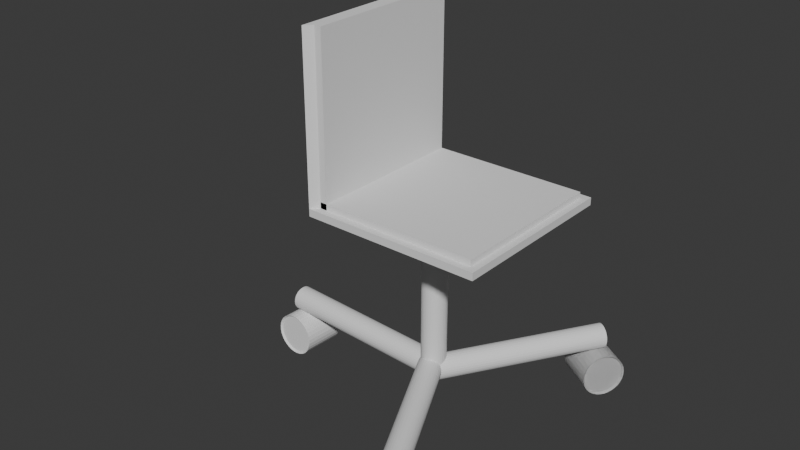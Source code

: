 # Source: Kontorstol.blend  (saved by Blender 4.4.32; exported with 4.5.12 LTS)
import bpy
from mathutils import Matrix  # noqa: F401  (used for matrix-valued properties, if any)

bpy.ops.wm.read_factory_settings(use_empty=True)
scene = bpy.context.scene
scene.name = 'Scene'

# ---- collections
col_collection = bpy.data.collections.new('Collection'); scene.collection.children.link(col_collection)
col_chair = bpy.data.collections.new('Chair'); scene.collection.children.link(col_chair)

# ---- world
world_world = bpy.data.worlds.new('World'); scene.world = world_world
world_world.use_nodes = True; world_world.node_tree.nodes.clear()
_N = world_world.node_tree.nodes; _L = world_world.node_tree.links
n0 = _N.new('ShaderNodeOutputWorld'); n0.name = 'World Output'; n0.location = (300, 300)
n1 = _N.new('ShaderNodeBackground'); n1.name = 'Background'; n1.location = (10, 300)
n1.inputs[0].default_value = (0.05088, 0.05088, 0.05088, 1.0)
_L.new(n1.outputs[0], n0.inputs[0])
n0.is_active_output = True
world_world.color = (0.05088, 0.05088, 0.05088)
world_world.sun_shadow_jitter_overblur = 0.0

# ---- meshes
me_cube_001 = bpy.data.meshes.new('Cube.001')
me_cube_001.from_pydata([(-0.8383, -0.8933, 2.594), (-0.8383, -0.8933, 2.51), (-0.8383, 1.107, 2.594), (-0.8383, 1.107, 2.51), (1.162, -0.8933, 2.594), (1.162, -0.8933, 2.51), (1.162, 1.107, 2.594), (1.162, 1.107, 2.51), (-0.7569, 1.025, 2.594), (-0.7569, -0.8119, 2.594), (1.08, 1.025, 2.594), (1.08, -0.8119, 2.594), (-0.8383, 1.107, 2.594), (-0.8383, -0.8933, 2.594), (1.162, 1.107, 2.594), (1.162, -0.8933, 2.594), (-0.7569, 1.025, 2.661), (-0.7569, -0.8119, 2.661), (1.08, 1.025, 2.661), (1.08, -0.8119, 2.661), (-0.8383, 1.107, 4.456), (-0.8383, -0.8933, 4.456), (-0.7569, 1.025, 4.456), (-0.7569, -0.8119, 4.456), (-0.679, 1.025, 2.594), (-0.679, -0.8119, 2.594), (-0.679, 1.025, 4.456), (-0.679, -0.8119, 4.456), (-0.00334, 0.2092, 0.5131), (-0.00334, 0.2092, 2.513), (0.02412, 0.2065, 0.5131), (0.02412, 0.2065, 2.513), (0.05052, 0.1985, 0.5131), (0.05052, 0.1985, 2.513), (0.07485, 0.1855, 0.5131), (0.07485, 0.1855, 2.513), (0.09617, 0.1679, 0.5131), (0.09617, 0.1679, 2.513), (0.1137, 0.1466, 0.5131), (0.1137, 0.1466, 2.513), (0.1267, 0.1223, 0.5131), (0.1267, 0.1223, 2.513), (0.1347, 0.09589, 0.5131), (0.1347, 0.09589, 2.513), (0.1374, 0.06843, 0.5131), (0.1374, 0.06843, 2.513), (0.1347, 0.04098, 0.5131), (0.1347, 0.04098, 2.513), (0.1267, 0.01458, 0.5131), (0.1267, 0.01458, 2.513), (0.1137, -0.009753, 0.5131), (0.1137, -0.009753, 2.513), (0.09617, -0.03108, 0.5131), (0.09617, -0.03108, 2.513), (0.07485, -0.04858, 0.5131), (0.07485, -0.04858, 2.513), (0.05052, -0.06159, 0.5131), (0.05052, -0.06159, 2.513), (0.02412, -0.0696, 0.5131), (0.02412, -0.0696, 2.513), (-0.00334, -0.0723, 0.5131), (-0.00334, -0.0723, 2.513), (-0.0308, -0.0696, 0.5131), (-0.0308, -0.0696, 2.513), (-0.0572, -0.06159, 0.5131), (-0.0572, -0.06159, 2.513), (-0.08153, -0.04858, 0.5131), (-0.08153, -0.04858, 2.513), (-0.1029, -0.03108, 0.5131), (-0.1029, -0.03108, 2.513), (-0.1204, -0.009753, 0.5131), (-0.1204, -0.009753, 2.513), (-0.1334, 0.01458, 0.5131), (-0.1334, 0.01458, 2.513), (-0.1414, 0.04098, 0.5131), (-0.1414, 0.04098, 2.513), (-0.1441, 0.06843, 0.5131), (-0.1441, 0.06843, 2.513), (-0.1414, 0.09589, 0.5131), (-0.1414, 0.09589, 2.513), (-0.1334, 0.1223, 0.5131), (-0.1334, 0.1223, 2.513), (-0.1204, 0.1466, 0.5131), (-0.1204, 0.1466, 2.513), (-0.1029, 0.1679, 0.5131), (-0.1029, 0.1679, 2.513), (-0.08153, 0.1855, 0.5131), (-0.08153, 0.1855, 2.513), (-0.0572, 0.1985, 0.5131), (-0.0572, 0.1985, 2.513), (-0.0308, 0.2065, 0.5131), (-0.0308, 0.2065, 2.513), (1.143, 1.703, 0.746), (0.07164, 0.01478, 0.726), (1.164, 1.691, 0.732), (0.09179, 0.002148, 0.712), (1.181, 1.68, 0.7137), (0.1093, -0.008737, 0.6936), (1.195, 1.671, 0.6917), (0.1234, -0.01746, 0.6716), (1.206, 1.665, 0.6668), (0.1337, -0.02369, 0.6468), (1.212, 1.661, 0.6401), (0.1397, -0.02717, 0.6201), (1.213, 1.661, 0.6126), (0.1412, -0.02779, 0.5925), (1.21, 1.663, 0.5853), (0.1381, -0.02552, 0.5652), (1.202, 1.668, 0.5592), (0.1306, -0.02043, 0.5392), (1.191, 1.676, 0.5354), (0.1189, -0.01274, 0.5154), (1.175, 1.686, 0.5148), (0.1035, -0.002727, 0.4948), (1.157, 1.698, 0.4982), (0.08503, 0.009214, 0.4782), (1.136, 1.711, 0.4862), (0.06413, 0.02263, 0.4661), (1.113, 1.725, 0.4793), (0.04162, 0.037, 0.4592), (1.09, 1.74, 0.4777), (0.01838, 0.05177, 0.4576), (1.067, 1.755, 0.4815), (-0.004713, 0.06639, 0.4614), (1.045, 1.769, 0.4906), (-0.02676, 0.08027, 0.4705), (1.025, 1.781, 0.5045), (-0.04691, 0.0929, 0.4845), (1.007, 1.792, 0.5229), (-0.0644, 0.1038, 0.5028), (0.9933, 1.801, 0.5449), (-0.07855, 0.1125, 0.5249), (0.983, 1.807, 0.5698), (-0.08882, 0.1187, 0.5497), (0.977, 1.811, 0.5965), (-0.09482, 0.1222, 0.5764), (0.9755, 1.811, 0.624), (-0.09631, 0.1228, 0.6039), (0.9786, 1.809, 0.6513), (-0.09323, 0.1206, 0.6313), (0.9861, 1.804, 0.6774), (-0.08571, 0.1155, 0.6573), (0.9978, 1.796, 0.7012), (-0.07404, 0.1078, 0.6811), (1.013, 1.786, 0.7217), (-0.05865, 0.09778, 0.7017), (1.032, 1.774, 0.7384), (-0.04015, 0.08584, 0.7183), (1.053, 1.761, 0.7504), (-0.01925, 0.07242, 0.7303), (1.075, 1.746, 0.7573), (0.003259, 0.05805, 0.7373), (1.098, 1.732, 0.7589), (0.0265, 0.04328, 0.7388), (1.121, 1.717, 0.7551), (0.04959, 0.02866, 0.735), (0.03125, 0.0704, 0.746), (0.9216, -1.72, 0.726), (0.05248, 0.08111, 0.732), (0.9428, -1.71, 0.712), (0.07085, 0.09045, 0.7137), (0.9612, -1.7, 0.6936), (0.08563, 0.09805, 0.6917), (0.976, -1.693, 0.6716), (0.09628, 0.1036, 0.6668), (0.9866, -1.687, 0.6468), (0.1024, 0.1069, 0.6401), (0.9927, -1.684, 0.6201), (0.1037, 0.1079, 0.6126), (0.994, -1.683, 0.5925), (0.1001, 0.1064, 0.5853), (0.9905, -1.684, 0.5652), (0.09188, 0.1026, 0.5592), (0.9822, -1.688, 0.5392), (0.07926, 0.09663, 0.5354), (0.9696, -1.694, 0.5154), (0.06273, 0.08864, 0.5148), (0.9531, -1.702, 0.4948), (0.04294, 0.07899, 0.4982), (0.9333, -1.712, 0.4782), (0.02065, 0.06804, 0.4862), (0.911, -1.723, 0.4661), (-0.003297, 0.05621, 0.4793), (0.8871, -1.735, 0.4592), (-0.02797, 0.04396, 0.4777), (0.8624, -1.747, 0.4576), (-0.05242, 0.03176, 0.4815), (0.8379, -1.759, 0.4614), (-0.07571, 0.02008, 0.4906), (0.8146, -1.771, 0.4705), (-0.09694, 0.009368, 0.5045), (0.7934, -1.781, 0.4845), (-0.1153, 3.314e-05, 0.5229), (0.7751, -1.791, 0.5028), (-0.1301, -0.007565, 0.5449), (0.7603, -1.798, 0.5249), (-0.1407, -0.01313, 0.5698), (0.7496, -1.804, 0.5497), (-0.1468, -0.01646, 0.5965), (0.7435, -1.807, 0.5764), (-0.1481, -0.01741, 0.624), (0.7422, -1.808, 0.6039), (-0.1446, -0.01596, 0.6513), (0.7458, -1.807, 0.6313), (-0.1363, -0.01215, 0.6774), (0.754, -1.803, 0.6573), (-0.1237, -0.006144, 0.7012), (0.7666, -1.797, 0.6811), (-0.1072, 0.001842, 0.7217), (0.7832, -1.789, 0.7017), (-0.0874, 0.0115, 0.7384), (0.803, -1.779, 0.7183), (-0.0651, 0.02245, 0.7504), (0.8253, -1.768, 0.7303), (-0.04116, 0.03427, 0.7573), (0.8492, -1.757, 0.7373), (-0.01649, 0.04652, 0.7589), (0.8739, -1.744, 0.7388), (0.007961, 0.05872, 0.7551), (0.8983, -1.732, 0.735), (-2.063, 0.2377, 0.746), (-0.06477, 0.1467, 0.726), (-2.062, 0.2615, 0.732), (-0.06383, 0.1705, 0.712), (-2.061, 0.2821, 0.7137), (-0.06308, 0.1911, 0.6936), (-2.06, 0.2987, 0.6917), (-0.06254, 0.2077, 0.6716), (-2.06, 0.3107, 0.6668), (-0.06225, 0.2197, 0.6468), (-2.06, 0.3176, 0.6401), (-0.0622, 0.2267, 0.6201), (-2.06, 0.3192, 0.6126), (-0.0624, 0.2283, 0.5925), (-2.061, 0.3154, 0.5853), (-0.06285, 0.2245, 0.5652), (-2.061, 0.3064, 0.5592), (-0.06352, 0.2154, 0.5392), (-2.062, 0.2924, 0.5354), (-0.0644, 0.2014, 0.5154), (-2.063, 0.2741, 0.5148), (-0.06544, 0.1831, 0.4948), (-2.064, 0.2521, 0.4982), (-0.06661, 0.1611, 0.4782), (-2.066, 0.2273, 0.4862), (-0.06786, 0.1363, 0.4661), (-2.067, 0.2006, 0.4793), (-0.06914, 0.1097, 0.4592), (-2.068, 0.1731, 0.4777), (-0.07041, 0.08214, 0.4576), (-2.069, 0.1458, 0.4815), (-0.07161, 0.05484, 0.4614), (-2.071, 0.1198, 0.4906), (-0.07271, 0.02881, 0.4705), (-2.071, 0.09601, 0.5045), (-0.07365, 0.005046, 0.4845), (-2.072, 0.07543, 0.5229), (-0.0744, -0.01554, 0.5028), (-2.073, 0.05881, 0.5449), (-0.07494, -0.03216, 0.5249), (-2.073, 0.0468, 0.5698), (-0.07524, -0.04416, 0.5497), (-2.073, 0.03987, 0.5965), (-0.07528, -0.0511, 0.5764), (-2.073, 0.03827, 0.624), (-0.07508, -0.0527, 0.6039), (-2.072, 0.04207, 0.6513), (-0.07463, -0.0489, 0.6313), (-2.072, 0.05112, 0.6774), (-0.07396, -0.03985, 0.6573), (-2.071, 0.06508, 0.7012), (-0.07308, -0.02589, 0.6811), (-2.07, 0.0834, 0.7217), (-0.07204, -0.007566, 0.7017), (-2.069, 0.1054, 0.7384), (-0.07088, 0.01442, 0.7183), (-2.067, 0.1302, 0.7504), (-0.06963, 0.03923, 0.7303), (-2.066, 0.1569, 0.7573), (-0.06834, 0.0659, 0.7373), (-2.065, 0.1844, 0.7589), (-0.06707, 0.09342, 0.7388), (-2.064, 0.2117, 0.7551), (-0.06587, 0.1207, 0.735), (1.27, 1.573, 0.01747), (0.8908, 1.823, 0.01372), (1.294, 1.609, 0.02596), (0.9148, 1.859, 0.02221), (1.317, 1.644, 0.04281), (0.9373, 1.894, 0.03906), (1.337, 1.675, 0.06739), (0.9576, 1.925, 0.06364), (1.354, 1.702, 0.09875), (0.9748, 1.952, 0.09499), (1.368, 1.723, 0.1357), (0.9882, 1.972, 0.1319), (1.377, 1.737, 0.1767), (0.9974, 1.987, 0.173), (1.382, 1.745, 0.2204), (1.002, 1.995, 0.2167), (1.381, 1.745, 0.2649), (1.002, 1.995, 0.2612), (1.377, 1.738, 0.3087), (0.9968, 1.988, 0.3049), (1.367, 1.724, 0.3499), (0.9873, 1.974, 0.3462), (1.353, 1.704, 0.3871), (0.9735, 1.954, 0.3833), (1.336, 1.678, 0.4187), (0.9561, 1.928, 0.415), (1.315, 1.647, 0.4436), (0.9356, 1.897, 0.4399), (1.293, 1.613, 0.4609), (0.9129, 1.863, 0.4571), (1.269, 1.577, 0.4698), (0.8888, 1.826, 0.466), (1.244, 1.539, 0.47), (0.8644, 1.789, 0.4662), (1.22, 1.503, 0.4615), (0.8404, 1.753, 0.4577), (1.198, 1.468, 0.4446), (0.8178, 1.718, 0.4409), (1.177, 1.437, 0.4201), (0.7976, 1.687, 0.4163), (1.16, 1.411, 0.3887), (0.7804, 1.66, 0.385), (1.147, 1.39, 0.3518), (0.767, 1.639, 0.348), (1.137, 1.375, 0.3107), (0.7578, 1.625, 0.3069), (1.133, 1.367, 0.267), (0.7532, 1.617, 0.2633), (1.133, 1.367, 0.2225), (0.7534, 1.617, 0.2187), (1.138, 1.374, 0.1788), (0.7583, 1.624, 0.175), (1.148, 1.388, 0.1375), (0.7679, 1.638, 0.1338), (1.161, 1.408, 0.1004), (0.7816, 1.658, 0.09662), (1.179, 1.434, 0.06873), (0.7991, 1.684, 0.06498), (1.199, 1.465, 0.04381), (0.8196, 1.715, 0.04006), (1.222, 1.499, 0.02657), (0.8423, 1.749, 0.02282), (1.246, 1.536, 0.01767), (0.8663, 1.785, 0.01392), (1.289, 1.563, -0.002906), (1.315, 1.603, 0.006353), (0.9009, 1.875, 0.002262), (0.8748, 1.836, -0.006997), (1.34, 1.641, 0.02474), (0.9255, 1.913, 0.02065), (1.362, 1.675, 0.05155), (0.9476, 1.947, 0.04746), (1.381, 1.704, 0.08575), (0.9663, 1.976, 0.08166), (1.395, 1.726, 0.126), (0.981, 1.999, 0.1219), (1.405, 1.742, 0.1708), (0.991, 2.015, 0.1667), (1.41, 1.751, 0.2185), (0.996, 2.023, 0.2144), (1.41, 1.751, 0.267), (0.9958, 2.024, 0.263), (1.405, 1.744, 0.3148), (0.9904, 2.016, 0.3107), (1.394, 1.728, 0.3597), (0.98, 2.001, 0.3556), (1.379, 1.706, 0.4003), (0.965, 1.979, 0.3962), (1.36, 1.678, 0.4348), (0.9459, 1.95, 0.4307), (1.338, 1.644, 0.462), (0.9236, 1.917, 0.4579), (1.313, 1.607, 0.4808), (0.8989, 1.879, 0.4767), (1.287, 1.567, 0.4905), (0.8726, 1.84, 0.4864), (1.26, 1.527, 0.4907), (0.8459, 1.799, 0.4866), (1.234, 1.487, 0.4814), (0.8198, 1.759, 0.4773), (1.209, 1.449, 0.463), (0.7952, 1.722, 0.459), (1.187, 1.415, 0.4362), (0.7731, 1.688, 0.4321), (1.169, 1.386, 0.402), (0.7543, 1.659, 0.3979), (1.154, 1.363, 0.3618), (0.7397, 1.636, 0.3577), (1.144, 1.347, 0.317), (0.7296, 1.62, 0.3129), (1.139, 1.339, 0.2693), (0.7246, 1.611, 0.2652), (1.139, 1.339, 0.2207), (0.7248, 1.611, 0.2167), (1.144, 1.346, 0.173), (0.7303, 1.619, 0.1689), (1.155, 1.361, 0.1281), (0.7407, 1.634, 0.124), (1.17, 1.383, 0.08753), (0.7557, 1.656, 0.08344), (1.189, 1.412, 0.05301), (0.7747, 1.684, 0.04892), (1.211, 1.445, 0.02582), (0.7971, 1.718, 0.02173), (1.236, 1.483, 0.007021), (0.8218, 1.755, 0.00293), (1.262, 1.522, -0.00268), (0.8481, 1.795, -0.006771), (1.27, 1.573, 0.01747), (0.8908, 1.823, 0.01372), (1.294, 1.609, 0.02596), (0.9148, 1.859, 0.02221), (1.317, 1.644, 0.04281), (0.9373, 1.894, 0.03906), (1.337, 1.675, 0.06739), (0.9576, 1.925, 0.06364), (1.354, 1.702, 0.09875), (0.9748, 1.952, 0.09499), (1.368, 1.723, 0.1357), (0.9882, 1.972, 0.1319), (1.377, 1.737, 0.1767), (0.9974, 1.987, 0.173), (1.382, 1.745, 0.2204), (1.002, 1.995, 0.2167), (1.381, 1.745, 0.2649), (1.002, 1.995, 0.2612), (1.377, 1.738, 0.3087), (0.9968, 1.988, 0.3049), (1.367, 1.724, 0.3499), (0.9873, 1.974, 0.3462), (1.353, 1.704, 0.3871), (0.9735, 1.954, 0.3833), (1.336, 1.678, 0.4187), (0.9561, 1.928, 0.415), (1.315, 1.647, 0.4436), (0.9356, 1.897, 0.4399), (1.293, 1.613, 0.4609), (0.9129, 1.863, 0.4571), (1.269, 1.577, 0.4698), (0.8888, 1.826, 0.466), (1.244, 1.539, 0.47), (0.8644, 1.789, 0.4662), (1.22, 1.503, 0.4615), (0.8404, 1.753, 0.4577), (1.198, 1.468, 0.4446), (0.8178, 1.718, 0.4409), (1.177, 1.437, 0.4201), (0.7976, 1.687, 0.4163), (1.16, 1.411, 0.3887), (0.7804, 1.66, 0.385), (1.147, 1.39, 0.3518), (0.767, 1.639, 0.348), (1.137, 1.375, 0.3107), (0.7578, 1.625, 0.3069), (1.133, 1.367, 0.267), (0.7532, 1.617, 0.2633), (1.133, 1.367, 0.2225), (0.7534, 1.617, 0.2187), (1.138, 1.374, 0.1788), (0.7583, 1.624, 0.175), (1.148, 1.388, 0.1375), (0.7679, 1.638, 0.1338), (1.161, 1.408, 0.1004), (0.7816, 1.658, 0.09662), (1.179, 1.434, 0.06873), (0.7991, 1.684, 0.06498), (1.199, 1.465, 0.04381), (0.8196, 1.715, 0.04006), (1.222, 1.499, 0.02657), (0.8423, 1.749, 0.02282), (1.246, 1.536, 0.01767), (0.8663, 1.785, 0.01392), (1.289, 1.563, -0.002906), (1.315, 1.603, 0.006353), (0.9009, 1.875, 0.002262), (0.8748, 1.836, -0.006997), (1.34, 1.641, 0.02474), (0.9255, 1.913, 0.02065), (1.362, 1.675, 0.05155), (0.9476, 1.947, 0.04746), (1.381, 1.704, 0.08575), (0.9663, 1.976, 0.08166), (1.395, 1.726, 0.126), (0.981, 1.999, 0.1219), (1.405, 1.742, 0.1708), (0.991, 2.015, 0.1667), (1.41, 1.751, 0.2185), (0.996, 2.023, 0.2144), (1.41, 1.751, 0.267), (0.9958, 2.024, 0.263), (1.405, 1.744, 0.3148), (0.9904, 2.016, 0.3107), (1.394, 1.728, 0.3597), (0.98, 2.001, 0.3556), (1.379, 1.706, 0.4003), (0.965, 1.979, 0.3962), (1.36, 1.678, 0.4348), (0.9459, 1.95, 0.4307), (1.338, 1.644, 0.462), (0.9236, 1.917, 0.4579), (1.313, 1.607, 0.4808), (0.8989, 1.879, 0.4767), (1.287, 1.567, 0.4905), (0.8726, 1.84, 0.4864), (1.26, 1.527, 0.4907), (0.8459, 1.799, 0.4866), (1.234, 1.487, 0.4814), (0.8198, 1.759, 0.4773), (1.209, 1.449, 0.463), (0.7952, 1.722, 0.459), (1.187, 1.415, 0.4362), (0.7731, 1.688, 0.4321), (1.169, 1.386, 0.402), (0.7543, 1.659, 0.3979), (1.154, 1.363, 0.3618), (0.7397, 1.636, 0.3577), (1.144, 1.347, 0.317), (0.7296, 1.62, 0.3129), (1.139, 1.339, 0.2693), (0.7246, 1.611, 0.2652), (1.139, 1.339, 0.2207), (0.7248, 1.611, 0.2167), (1.144, 1.346, 0.173), (0.7303, 1.619, 0.1689), (1.155, 1.361, 0.1281), (0.7407, 1.634, 0.124), (1.17, 1.383, 0.08753), (0.7557, 1.656, 0.08344), (1.189, 1.412, 0.05301), (0.7747, 1.684, 0.04892), (1.211, 1.445, 0.02582), (0.7971, 1.718, 0.02173), (1.236, 1.483, 0.007021), (0.8218, 1.755, 0.00293), (1.262, 1.522, -0.00268), (0.8481, 1.795, -0.006771), (-1.952, -0.06537, 0.03123), (-1.936, 0.3888, 0.02748), (-1.909, -0.06692, 0.03971), (-1.892, 0.3873, 0.03596), (-1.868, -0.06831, 0.05657), (-1.851, 0.3859, 0.05282), (-1.83, -0.06948, 0.08115), (-1.814, 0.3847, 0.0774), (-1.799, -0.07039, 0.1125), (-1.782, 0.3838, 0.1088), (-1.774, -0.07101, 0.1494), (-1.757, 0.3832, 0.1457), (-1.757, -0.07131, 0.1905), (-1.74, 0.3829, 0.1868), (-1.748, -0.07128, 0.2342), (-1.731, 0.3829, 0.2304), (-1.748, -0.07092, 0.2787), (-1.731, 0.3833, 0.275), (-1.756, -0.07025, 0.3224), (-1.739, 0.3839, 0.3187), (-1.773, -0.06928, 0.3637), (-1.756, 0.3849, 0.3599), (-1.797, -0.06807, 0.4008), (-1.781, 0.3861, 0.3971), (-1.829, -0.06664, 0.4325), (-1.812, 0.3875, 0.4287), (-1.866, -0.06507, 0.4574), (-1.849, 0.3891, 0.4536), (-1.907, -0.0634, 0.4746), (-1.89, 0.3908, 0.4709), (-1.95, -0.06171, 0.4835), (-1.933, 0.3925, 0.4798), (-1.995, -0.06006, 0.4837), (-1.978, 0.3941, 0.48), (-2.038, -0.05851, 0.4753), (-2.022, 0.3957, 0.4715), (-2.08, -0.05712, 0.4584), (-2.063, 0.3971, 0.4546), (-2.117, -0.05595, 0.4338), (-2.1, 0.3982, 0.4301), (-2.148, -0.05503, 0.4025), (-2.132, 0.3992, 0.3987), (-2.173, -0.05441, 0.3655), (-2.157, 0.3998, 0.3618), (-2.191, -0.05411, 0.3245), (-2.174, 0.4001, 0.3207), (-2.2, -0.05414, 0.2808), (-2.183, 0.4, 0.2771), (-2.2, -0.0545, 0.2363), (-2.183, 0.3997, 0.2325), (-2.191, -0.05518, 0.1925), (-2.174, 0.399, 0.1888), (-2.174, -0.05614, 0.1513), (-2.158, 0.398, 0.1475), (-2.15, -0.05736, 0.1141), (-2.133, 0.3968, 0.1104), (-2.119, -0.05878, 0.08249), (-2.102, 0.3954, 0.07874), (-2.082, -0.06036, 0.05757), (-2.065, 0.3938, 0.05381), (-2.041, -0.06202, 0.04033), (-2.024, 0.3922, 0.03658), (-1.997, -0.06371, 0.03143), (-1.98, 0.3905, 0.02768), (-1.951, -0.08623, 0.01085), (-1.904, -0.08792, 0.02011), (-1.885, 0.4075, 0.01602), (-1.933, 0.4092, 0.006762), (-1.859, -0.08943, 0.0385), (-1.84, 0.406, 0.03441), (-1.818, -0.09071, 0.06531), (-1.8, 0.4047, 0.06122), (-1.784, -0.09171, 0.09951), (-1.765, 0.4037, 0.09542), (-1.756, -0.09239, 0.1398), (-1.738, 0.403, 0.1357), (-1.738, -0.09271, 0.1846), (-1.719, 0.4027, 0.1805), (-1.728, -0.09268, 0.2322), (-1.71, 0.4027, 0.2281), (-1.728, -0.09229, 0.2808), (-1.709, 0.4031, 0.2767), (-1.737, -0.09155, 0.3285), (-1.719, 0.4039, 0.3244), (-1.755, -0.0905, 0.3735), (-1.737, 0.4049, 0.3694), (-1.782, -0.08917, 0.414), (-1.764, 0.4063, 0.4099), (-1.816, -0.08762, 0.4485), (-1.798, 0.4078, 0.4444), (-1.857, -0.0859, 0.4757), (-1.838, 0.4095, 0.4716), (-1.901, -0.08409, 0.4945), (-1.883, 0.4113, 0.4904), (-1.949, -0.08224, 0.5042), (-1.931, 0.4132, 0.5001), (-1.997, -0.08044, 0.5045), (-1.979, 0.415, 0.5004), (-2.045, -0.07875, 0.4952), (-2.027, 0.4167, 0.4911), (-2.09, -0.07723, 0.4768), (-2.072, 0.4182, 0.4727), (-2.131, -0.07595, 0.45), (-2.112, 0.4195, 0.4459), (-2.165, -0.07495, 0.4158), (-2.147, 0.4205, 0.4117), (-2.192, -0.07428, 0.3755), (-2.174, 0.4211, 0.3714), (-2.211, -0.07395, 0.3307), (-2.193, 0.4215, 0.3266), (-2.221, -0.07398, 0.2831), (-2.202, 0.4214, 0.279), (-2.221, -0.07438, 0.2345), (-2.203, 0.4211, 0.2304), (-2.212, -0.07511, 0.1868), (-2.193, 0.4203, 0.1827), (-2.193, -0.07617, 0.1418), (-2.175, 0.4193, 0.1377), (-2.167, -0.07749, 0.1013), (-2.148, 0.4179, 0.0972), (-2.132, -0.07905, 0.06677), (-2.114, 0.4164, 0.06268), (-2.092, -0.08076, 0.03958), (-2.074, 0.4147, 0.03549), (-2.047, -0.08258, 0.02078), (-2.029, 0.4128, 0.01669), (-2.0, -0.08442, 0.01108), (-1.982, 0.411, 0.006987), (0.6897, -1.846, -0.01003), (1.09, -1.63, -0.01378), (0.7106, -1.885, -0.001539), (1.11, -1.669, -0.005289), (0.7303, -1.921, 0.01532), (1.13, -1.705, 0.01157), (0.7481, -1.953, 0.0399), (1.148, -1.737, 0.03615), (0.7634, -1.981, 0.07125), (1.163, -1.765, 0.0675), (0.7755, -2.003, 0.1082), (1.175, -1.787, 0.1044), (0.784, -2.018, 0.1493), (1.184, -1.802, 0.1455), (0.7886, -2.026, 0.1929), (1.188, -1.81, 0.1892), (0.789, -2.026, 0.2375), (1.189, -1.81, 0.2337), (0.7853, -2.018, 0.2812), (1.185, -1.802, 0.2774), (0.7776, -2.003, 0.3224), (1.177, -1.787, 0.3187), (0.7662, -1.981, 0.3596), (1.166, -1.765, 0.3558), (0.7515, -1.954, 0.3912), (1.151, -1.737, 0.3875), (0.7341, -1.921, 0.4161), (1.134, -1.705, 0.4124), (0.7147, -1.885, 0.4334), (1.115, -1.669, 0.4296), (0.694, -1.846, 0.4423), (1.094, -1.63, 0.4385), (0.6728, -1.807, 0.4425), (1.073, -1.591, 0.4387), (0.652, -1.769, 0.434), (1.052, -1.553, 0.4302), (0.6322, -1.732, 0.4171), (1.032, -1.516, 0.4134), (0.6144, -1.7, 0.3926), (1.014, -1.484, 0.3888), (0.5991, -1.672, 0.3612), (0.9989, -1.456, 0.3575), (0.587, -1.65, 0.3243), (0.9868, -1.434, 0.3205), (0.5785, -1.635, 0.2832), (0.9783, -1.419, 0.2795), (0.5739, -1.628, 0.2396), (0.9738, -1.412, 0.2358), (0.5735, -1.628, 0.195), (0.9734, -1.412, 0.1913), (0.5772, -1.635, 0.1513), (0.9771, -1.419, 0.1475), (0.585, -1.65, 0.11), (0.9848, -1.434, 0.1063), (0.5964, -1.672, 0.07288), (0.9962, -1.456, 0.06913), (0.6111, -1.7, 0.04123), (1.011, -1.484, 0.03748), (0.6284, -1.732, 0.01631), (1.028, -1.516, 0.01256), (0.6478, -1.769, -0.0009267), (1.048, -1.552, -0.004677), (0.6685, -1.807, -0.00982), (1.068, -1.591, -0.01357), (0.6723, -1.858, -0.0304), (0.6951, -1.9, -0.02114), (1.131, -1.664, -0.02523), (1.108, -1.622, -0.03449), (0.7166, -1.939, -0.002753), (1.153, -1.704, -0.006845), (0.7361, -1.975, 0.02406), (1.172, -1.739, 0.01996), (0.7527, -2.005, 0.05826), (1.189, -1.769, 0.05417), (0.7659, -2.029, 0.09854), (1.202, -1.793, 0.09444), (0.7752, -2.045, 0.1433), (1.211, -1.809, 0.1393), (0.7802, -2.054, 0.191), (1.216, -1.818, 0.1869), (0.7806, -2.054, 0.2396), (1.217, -1.818, 0.2355), (0.7766, -2.045, 0.2873), (1.213, -1.809, 0.2832), (0.7682, -2.029, 0.3322), (1.204, -1.793, 0.3281), (0.7557, -2.005, 0.3728), (1.192, -1.769, 0.3687), (0.7397, -1.975, 0.4073), (1.176, -1.739, 0.4032), (0.7207, -1.939, 0.4345), (1.157, -1.704, 0.4304), (0.6996, -1.9, 0.4533), (1.136, -1.664, 0.4492), (0.677, -1.858, 0.463), (1.113, -1.622, 0.4589), (0.6539, -1.815, 0.4632), (1.09, -1.579, 0.4591), (0.6311, -1.773, 0.4539), (1.067, -1.537, 0.4498), (0.6096, -1.734, 0.4356), (1.046, -1.498, 0.4315), (0.5902, -1.698, 0.4087), (1.026, -1.462, 0.4047), (0.5735, -1.668, 0.3745), (1.01, -1.432, 0.3705), (0.5603, -1.644, 0.3343), (0.9964, -1.408, 0.3302), (0.551, -1.628, 0.2895), (0.9871, -1.392, 0.2854), (0.546, -1.619, 0.2418), (0.9822, -1.384, 0.2377), (0.5456, -1.619, 0.1932), (0.9817, -1.384, 0.1892), (0.5496, -1.628, 0.1455), (0.9858, -1.392, 0.1415), (0.5581, -1.644, 0.1006), (0.9942, -1.408, 0.09647), (0.5705, -1.668, 0.06003), (1.007, -1.432, 0.05594), (0.5865, -1.698, 0.02551), (1.023, -1.462, 0.02142), (0.6055, -1.734, -0.00167), (1.042, -1.498, -0.005761), (0.6267, -1.773, -0.02047), (1.063, -1.537, -0.02457), (0.6492, -1.815, -0.03017), (1.085, -1.579, -0.03427)], [], [(0, 2, 3, 1), (2, 6, 7, 3), (6, 4, 5, 7), (4, 0, 1, 5), (4, 15, 13, 0), (7, 5, 1, 3), (11, 19, 17, 9), (2, 12, 14, 6), (0, 13, 12, 2), (6, 14, 15, 4), (12, 20, 22, 8), (10, 14, 12, 8), (11, 15, 14, 10), (9, 13, 15, 11), (16, 17, 19, 18), (8, 16, 18, 10), (10, 18, 19, 11), (9, 17, 16, 8), (22, 20, 21, 23), (23, 27, 26, 22), (9, 23, 21, 13), (13, 21, 20, 12), (24, 26, 27, 25), (8, 24, 25, 9), (9, 25, 27, 23), (22, 26, 24, 8), (28, 29, 31, 30), (30, 31, 33, 32), (32, 33, 35, 34), (34, 35, 37, 36), (36, 37, 39, 38), (38, 39, 41, 40), (40, 41, 43, 42), (42, 43, 45, 44), (44, 45, 47, 46), (46, 47, 49, 48), (48, 49, 51, 50), (50, 51, 53, 52), (52, 53, 55, 54), (54, 55, 57, 56), (56, 57, 59, 58), (58, 59, 61, 60), (60, 61, 63, 62), (62, 63, 65, 64), (64, 65, 67, 66), (66, 67, 69, 68), (68, 69, 71, 70), (70, 71, 73, 72), (72, 73, 75, 74), (74, 75, 77, 76), (76, 77, 79, 78), (78, 79, 81, 80), (80, 81, 83, 82), (82, 83, 85, 84), (84, 85, 87, 86), (86, 87, 89, 88), (31, 29, 91, 89, 87, 85, 83, 81, 79, 77, 75, 73, 71, 69, 67, 65, 63, 61, 59, 57, 55, 53, 51, 49, 47, 45, 43, 41, 39, 37, 35, 33), (88, 89, 91, 90), (90, 91, 29, 28), (28, 30, 32, 34, 36, 38, 40, 42, 44, 46, 48, 50, 52, 54, 56, 58, 60, 62, 64, 66, 68, 70, 72, 74, 76, 78, 80, 82, 84, 86, 88, 90), (92, 93, 95, 94), (94, 95, 97, 96), (96, 97, 99, 98), (98, 99, 101, 100), (100, 101, 103, 102), (102, 103, 105, 104), (104, 105, 107, 106), (106, 107, 109, 108), (108, 109, 111, 110), (110, 111, 113, 112), (112, 113, 115, 114), (114, 115, 117, 116), (116, 117, 119, 118), (118, 119, 121, 120), (120, 121, 123, 122), (122, 123, 125, 124), (124, 125, 127, 126), (126, 127, 129, 128), (128, 129, 131, 130), (130, 131, 133, 132), (132, 133, 135, 134), (134, 135, 137, 136), (136, 137, 139, 138), (138, 139, 141, 140), (140, 141, 143, 142), (142, 143, 145, 144), (144, 145, 147, 146), (146, 147, 149, 148), (148, 149, 151, 150), (150, 151, 153, 152), (95, 93, 155, 153, 151, 149, 147, 145, 143, 141, 139, 137, 135, 133, 131, 129, 127, 125, 123, 121, 119, 117, 115, 113, 111, 109, 107, 105, 103, 101, 99, 97), (152, 153, 155, 154), (154, 155, 93, 92), (92, 94, 96, 98, 100, 102, 104, 106, 108, 110, 112, 114, 116, 118, 120, 122, 124, 126, 128, 130, 132, 134, 136, 138, 140, 142, 144, 146, 148, 150, 152, 154), (156, 157, 159, 158), (158, 159, 161, 160), (160, 161, 163, 162), (162, 163, 165, 164), (164, 165, 167, 166), (166, 167, 169, 168), (168, 169, 171, 170), (170, 171, 173, 172), (172, 173, 175, 174), (174, 175, 177, 176), (176, 177, 179, 178), (178, 179, 181, 180), (180, 181, 183, 182), (182, 183, 185, 184), (184, 185, 187, 186), (186, 187, 189, 188), (188, 189, 191, 190), (190, 191, 193, 192), (192, 193, 195, 194), (194, 195, 197, 196), (196, 197, 199, 198), (198, 199, 201, 200), (200, 201, 203, 202), (202, 203, 205, 204), (204, 205, 207, 206), (206, 207, 209, 208), (208, 209, 211, 210), (210, 211, 213, 212), (212, 213, 215, 214), (214, 215, 217, 216), (159, 157, 219, 217, 215, 213, 211, 209, 207, 205, 203, 201, 199, 197, 195, 193, 191, 189, 187, 185, 183, 181, 179, 177, 175, 173, 171, 169, 167, 165, 163, 161), (216, 217, 219, 218), (218, 219, 157, 156), (156, 158, 160, 162, 164, 166, 168, 170, 172, 174, 176, 178, 180, 182, 184, 186, 188, 190, 192, 194, 196, 198, 200, 202, 204, 206, 208, 210, 212, 214, 216, 218), (220, 221, 223, 222), (222, 223, 225, 224), (224, 225, 227, 226), (226, 227, 229, 228), (228, 229, 231, 230), (230, 231, 233, 232), (232, 233, 235, 234), (234, 235, 237, 236), (236, 237, 239, 238), (238, 239, 241, 240), (240, 241, 243, 242), (242, 243, 245, 244), (244, 245, 247, 246), (246, 247, 249, 248), (248, 249, 251, 250), (250, 251, 253, 252), (252, 253, 255, 254), (254, 255, 257, 256), (256, 257, 259, 258), (258, 259, 261, 260), (260, 261, 263, 262), (262, 263, 265, 264), (264, 265, 267, 266), (266, 267, 269, 268), (268, 269, 271, 270), (270, 271, 273, 272), (272, 273, 275, 274), (274, 275, 277, 276), (276, 277, 279, 278), (278, 279, 281, 280), (223, 221, 283, 281, 279, 277, 275, 273, 271, 269, 267, 265, 263, 261, 259, 257, 255, 253, 251, 249, 247, 245, 243, 241, 239, 237, 235, 233, 231, 229, 227, 225), (280, 281, 283, 282), (282, 283, 221, 220), (220, 222, 224, 226, 228, 230, 232, 234, 236, 238, 240, 242, 244, 246, 248, 250, 252, 254, 256, 258, 260, 262, 264, 266, 268, 270, 272, 274, 276, 278, 280, 282), (315, 317, 381, 379), (334, 332, 396, 398), (297, 299, 363, 361), (316, 314, 378, 380), (298, 296, 360, 362), (331, 333, 397, 395), (313, 315, 379, 377), (332, 330, 394, 396), (295, 297, 361, 359), (314, 312, 376, 378), (347, 285, 351, 411), (296, 294, 358, 360), (329, 331, 395, 393), (284, 346, 410, 348), (311, 313, 377, 375), (330, 328, 392, 394), (293, 295, 359, 357), (312, 310, 374, 376), (345, 347, 411, 409), (294, 292, 356, 358), (327, 329, 393, 391), (346, 344, 408, 410), (309, 311, 375, 373), (328, 326, 390, 392), (291, 293, 357, 355), (310, 308, 372, 374), (343, 345, 409, 407), (292, 290, 354, 356), (325, 327, 391, 389), (344, 342, 406, 408), (287, 285, 347, 345, 343, 341, 339, 337, 335, 333, 331, 329, 327, 325, 323, 321, 319, 317, 315, 313, 311, 309, 307, 305, 303, 301, 299, 297, 295, 293, 291, 289), (307, 309, 373, 371), (326, 324, 388, 390), (284, 286, 288, 290, 292, 294, 296, 298, 300, 302, 304, 306, 308, 310, 312, 314, 316, 318, 320, 322, 324, 326, 328, 330, 332, 334, 336, 338, 340, 342, 344, 346), (348, 351, 350, 349), (349, 350, 353, 352), (352, 353, 355, 354), (354, 355, 357, 356), (356, 357, 359, 358), (358, 359, 361, 360), (360, 361, 363, 362), (362, 363, 365, 364), (364, 365, 367, 366), (366, 367, 369, 368), (368, 369, 371, 370), (370, 371, 373, 372), (372, 373, 375, 374), (374, 375, 377, 376), (376, 377, 379, 378), (378, 379, 381, 380), (380, 381, 383, 382), (382, 383, 385, 384), (384, 385, 387, 386), (386, 387, 389, 388), (388, 389, 391, 390), (390, 391, 393, 392), (392, 393, 395, 394), (394, 395, 397, 396), (396, 397, 399, 398), (398, 399, 401, 400), (400, 401, 403, 402), (402, 403, 405, 404), (404, 405, 407, 406), (406, 407, 409, 408), (408, 409, 411, 410), (410, 411, 351, 348), (333, 335, 399, 397), (300, 298, 362, 364), (318, 316, 380, 382), (299, 301, 365, 363), (336, 334, 398, 400), (317, 319, 383, 381), (335, 337, 401, 399), (302, 300, 364, 366), (320, 318, 382, 384), (301, 303, 367, 365), (286, 284, 348, 349), (338, 336, 400, 402), (319, 321, 385, 383), (285, 287, 350, 351), (337, 339, 403, 401), (304, 302, 366, 368), (322, 320, 384, 386), (303, 305, 369, 367), (340, 338, 402, 404), (321, 323, 387, 385), (288, 286, 349, 352), (339, 341, 405, 403), (306, 304, 368, 370), (287, 289, 353, 350), (324, 322, 386, 388), (305, 307, 371, 369), (342, 340, 404, 406), (323, 325, 389, 387), (290, 288, 352, 354), (341, 343, 407, 405), (308, 306, 370, 372), (289, 291, 355, 353), (443, 445, 509, 507), (462, 460, 524, 526), (425, 427, 491, 489), (444, 442, 506, 508), (426, 424, 488, 490), (459, 461, 525, 523), (441, 443, 507, 505), (460, 458, 522, 524), (423, 425, 489, 487), (442, 440, 504, 506), (475, 413, 479, 539), (424, 422, 486, 488), (457, 459, 523, 521), (412, 474, 538, 476), (439, 441, 505, 503), (458, 456, 520, 522), (421, 423, 487, 485), (440, 438, 502, 504), (473, 475, 539, 537), (422, 420, 484, 486), (455, 457, 521, 519), (474, 472, 536, 538), (437, 439, 503, 501), (456, 454, 518, 520), (419, 421, 485, 483), (438, 436, 500, 502), (471, 473, 537, 535), (420, 418, 482, 484), (453, 455, 519, 517), (472, 470, 534, 536), (415, 413, 475, 473, 471, 469, 467, 465, 463, 461, 459, 457, 455, 453, 451, 449, 447, 445, 443, 441, 439, 437, 435, 433, 431, 429, 427, 425, 423, 421, 419, 417), (435, 437, 501, 499), (454, 452, 516, 518), (412, 414, 416, 418, 420, 422, 424, 426, 428, 430, 432, 434, 436, 438, 440, 442, 444, 446, 448, 450, 452, 454, 456, 458, 460, 462, 464, 466, 468, 470, 472, 474), (476, 479, 478, 477), (477, 478, 481, 480), (480, 481, 483, 482), (482, 483, 485, 484), (484, 485, 487, 486), (486, 487, 489, 488), (488, 489, 491, 490), (490, 491, 493, 492), (492, 493, 495, 494), (494, 495, 497, 496), (496, 497, 499, 498), (498, 499, 501, 500), (500, 501, 503, 502), (502, 503, 505, 504), (504, 505, 507, 506), (506, 507, 509, 508), (508, 509, 511, 510), (510, 511, 513, 512), (512, 513, 515, 514), (514, 515, 517, 516), (516, 517, 519, 518), (518, 519, 521, 520), (520, 521, 523, 522), (522, 523, 525, 524), (524, 525, 527, 526), (526, 527, 529, 528), (528, 529, 531, 530), (530, 531, 533, 532), (532, 533, 535, 534), (534, 535, 537, 536), (536, 537, 539, 538), (538, 539, 479, 476), (461, 463, 527, 525), (428, 426, 490, 492), (446, 444, 508, 510), (427, 429, 493, 491), (464, 462, 526, 528), (445, 447, 511, 509), (463, 465, 529, 527), (430, 428, 492, 494), (448, 446, 510, 512), (429, 431, 495, 493), (414, 412, 476, 477), (466, 464, 528, 530), (447, 449, 513, 511), (413, 415, 478, 479), (465, 467, 531, 529), (432, 430, 494, 496), (450, 448, 512, 514), (431, 433, 497, 495), (468, 466, 530, 532), (449, 451, 515, 513), (416, 414, 477, 480), (467, 469, 533, 531), (434, 432, 496, 498), (415, 417, 481, 478), (452, 450, 514, 516), (433, 435, 499, 497), (470, 468, 532, 534), (451, 453, 517, 515), (418, 416, 480, 482), (469, 471, 535, 533), (436, 434, 498, 500), (417, 419, 483, 481), (571, 573, 637, 635), (590, 588, 652, 654), (553, 555, 619, 617), (572, 570, 634, 636), (554, 552, 616, 618), (587, 589, 653, 651), (569, 571, 635, 633), (588, 586, 650, 652), (551, 553, 617, 615), (570, 568, 632, 634), (603, 541, 607, 667), (552, 550, 614, 616), (585, 587, 651, 649), (540, 602, 666, 604), (567, 569, 633, 631), (586, 584, 648, 650), (549, 551, 615, 613), (568, 566, 630, 632), (601, 603, 667, 665), (550, 548, 612, 614), (583, 585, 649, 647), (602, 600, 664, 666), (565, 567, 631, 629), (584, 582, 646, 648), (547, 549, 613, 611), (566, 564, 628, 630), (599, 601, 665, 663), (548, 546, 610, 612), (581, 583, 647, 645), (600, 598, 662, 664), (543, 541, 603, 601, 599, 597, 595, 593, 591, 589, 587, 585, 583, 581, 579, 577, 575, 573, 571, 569, 567, 565, 563, 561, 559, 557, 555, 553, 551, 549, 547, 545), (563, 565, 629, 627), (582, 580, 644, 646), (540, 542, 544, 546, 548, 550, 552, 554, 556, 558, 560, 562, 564, 566, 568, 570, 572, 574, 576, 578, 580, 582, 584, 586, 588, 590, 592, 594, 596, 598, 600, 602), (604, 607, 606, 605), (605, 606, 609, 608), (608, 609, 611, 610), (610, 611, 613, 612), (612, 613, 615, 614), (614, 615, 617, 616), (616, 617, 619, 618), (618, 619, 621, 620), (620, 621, 623, 622), (622, 623, 625, 624), (624, 625, 627, 626), (626, 627, 629, 628), (628, 629, 631, 630), (630, 631, 633, 632), (632, 633, 635, 634), (634, 635, 637, 636), (636, 637, 639, 638), (638, 639, 641, 640), (640, 641, 643, 642), (642, 643, 645, 644), (644, 645, 647, 646), (646, 647, 649, 648), (648, 649, 651, 650), (650, 651, 653, 652), (652, 653, 655, 654), (654, 655, 657, 656), (656, 657, 659, 658), (658, 659, 661, 660), (660, 661, 663, 662), (662, 663, 665, 664), (664, 665, 667, 666), (666, 667, 607, 604), (589, 591, 655, 653), (556, 554, 618, 620), (574, 572, 636, 638), (555, 557, 621, 619), (592, 590, 654, 656), (573, 575, 639, 637), (591, 593, 657, 655), (558, 556, 620, 622), (576, 574, 638, 640), (557, 559, 623, 621), (542, 540, 604, 605), (594, 592, 656, 658), (575, 577, 641, 639), (541, 543, 606, 607), (593, 595, 659, 657), (560, 558, 622, 624), (578, 576, 640, 642), (559, 561, 625, 623), (596, 594, 658, 660), (577, 579, 643, 641), (544, 542, 605, 608), (595, 597, 661, 659), (562, 560, 624, 626), (543, 545, 609, 606), (580, 578, 642, 644), (561, 563, 627, 625), (598, 596, 660, 662), (579, 581, 645, 643), (546, 544, 608, 610), (597, 599, 663, 661), (564, 562, 626, 628), (545, 547, 611, 609), (699, 701, 765, 763), (718, 716, 780, 782), (681, 683, 747, 745), (700, 698, 762, 764), (682, 680, 744, 746), (715, 717, 781, 779), (697, 699, 763, 761), (716, 714, 778, 780), (679, 681, 745, 743), (698, 696, 760, 762), (731, 669, 735, 795), (680, 678, 742, 744), (713, 715, 779, 777), (668, 730, 794, 732), (695, 697, 761, 759), (714, 712, 776, 778), (677, 679, 743, 741), (696, 694, 758, 760), (729, 731, 795, 793), (678, 676, 740, 742), (711, 713, 777, 775), (730, 728, 792, 794), (693, 695, 759, 757), (712, 710, 774, 776), (675, 677, 741, 739), (694, 692, 756, 758), (727, 729, 793, 791), (676, 674, 738, 740), (709, 711, 775, 773), (728, 726, 790, 792), (671, 669, 731, 729, 727, 725, 723, 721, 719, 717, 715, 713, 711, 709, 707, 705, 703, 701, 699, 697, 695, 693, 691, 689, 687, 685, 683, 681, 679, 677, 675, 673), (691, 693, 757, 755), (710, 708, 772, 774), (668, 670, 672, 674, 676, 678, 680, 682, 684, 686, 688, 690, 692, 694, 696, 698, 700, 702, 704, 706, 708, 710, 712, 714, 716, 718, 720, 722, 724, 726, 728, 730), (732, 735, 734, 733), (733, 734, 737, 736), (736, 737, 739, 738), (738, 739, 741, 740), (740, 741, 743, 742), (742, 743, 745, 744), (744, 745, 747, 746), (746, 747, 749, 748), (748, 749, 751, 750), (750, 751, 753, 752), (752, 753, 755, 754), (754, 755, 757, 756), (756, 757, 759, 758), (758, 759, 761, 760), (760, 761, 763, 762), (762, 763, 765, 764), (764, 765, 767, 766), (766, 767, 769, 768), (768, 769, 771, 770), (770, 771, 773, 772), (772, 773, 775, 774), (774, 775, 777, 776), (776, 777, 779, 778), (778, 779, 781, 780), (780, 781, 783, 782), (782, 783, 785, 784), (784, 785, 787, 786), (786, 787, 789, 788), (788, 789, 791, 790), (790, 791, 793, 792), (792, 793, 795, 794), (794, 795, 735, 732), (717, 719, 783, 781), (684, 682, 746, 748), (702, 700, 764, 766), (683, 685, 749, 747), (720, 718, 782, 784), (701, 703, 767, 765), (719, 721, 785, 783), (686, 684, 748, 750), (704, 702, 766, 768), (685, 687, 751, 749), (670, 668, 732, 733), (722, 720, 784, 786), (703, 705, 769, 767), (669, 671, 734, 735), (721, 723, 787, 785), (688, 686, 750, 752), (706, 704, 768, 770), (687, 689, 753, 751), (724, 722, 786, 788), (705, 707, 771, 769), (672, 670, 733, 736), (723, 725, 789, 787), (690, 688, 752, 754), (671, 673, 737, 734), (708, 706, 770, 772), (689, 691, 755, 753), (726, 724, 788, 790), (707, 709, 773, 771), (674, 672, 736, 738), (725, 727, 791, 789), (692, 690, 754, 756), (673, 675, 739, 737)])
_uv = me_cube_001.uv_layers.new(name='UVMap')
_uv.uv.foreach_set('vector', [0.375, 0.0, 0.375, 0.25, 0.625, 0.25, 0.625, 0.0, 0.375, 0.25, 0.375, 0.5, 0.625, 0.5, 0.625, 0.25, 0.375, 0.5, 0.375, 0.75, 0.625, 0.75, 0.625, 0.5, 0.375, 0.75, 0.375, 1.0, 0.625, 1.0, 0.625, 0.75, 0.375, 0.75, 0.375, 0.75, 0.375, 1.0, 0.375, 1.0, 0.625, 0.5, 0.625, 0.75, 0.875, 0.75, 0.875, 0.5, 0.3648, 0.7398, 0.3648, 0.7398, 0.1352, 0.7398, 0.1352, 0.7398, 0.375, 0.25, 0.375, 0.25, 0.375, 0.5, 0.375, 0.5, 0.375, 0.0, 0.375, 0.0, 0.375, 0.25, 0.375, 0.25, 0.375, 0.5, 0.375, 0.5, 0.375, 0.75, 0.375, 0.75, 0.125, 0.5, 0.125, 0.5, 0.1352, 0.5102, 0.1352, 0.5102, 0.3648, 0.5102, 0.375, 0.5, 0.125, 0.5, 0.1352, 0.5102, 0.3648, 0.7398, 0.375, 0.75, 0.375, 0.5, 0.3648, 0.5102, 0.1352, 0.7398, 0.125, 0.75, 0.375, 0.75, 0.3648, 0.7398, 0.1352, 0.5102, 0.1352, 0.7398, 0.3648, 0.7398, 0.3648, 0.5102, 0.1352, 0.5102, 0.1352, 0.5102, 0.3648, 0.5102, 0.3648, 0.5102, 0.3648, 0.5102, 0.3648, 0.5102, 0.3648, 0.7398, 0.3648, 0.7398, 0.1352, 0.7398, 0.1352, 0.7398, 0.1352, 0.5102, 0.1352, 0.5102, 0.1352, 0.5102, 0.125, 0.5, 0.125, 0.75, 0.1352, 0.7398, 0.1352, 0.7398, 0.1352, 0.7398, 0.1352, 0.5102, 0.1352, 0.5102, 0.1352, 0.7398, 0.1352, 0.7398, 0.125, 0.75, 0.125, 0.75, 0.375, 0.0, 0.375, 0.0, 0.375, 0.25, 0.375, 0.25, 0.1352, 0.5102, 0.1352, 0.5102, 0.1352, 0.7398, 0.1352, 0.7398, 0.1352, 0.5102, 0.1352, 0.5102, 0.1352, 0.7398, 0.1352, 0.7398, 0.1352, 0.7398, 0.1352, 0.7398, 0.1352, 0.7398, 0.1352, 0.7398, 0.1352, 0.5102, 0.1352, 0.5102, 0.1352, 0.5102, 0.1352, 0.5102, 1.0, 0.5, 1.0, 1.0, 0.9688, 1.0, 0.9688, 0.5, 0.9688, 0.5, 0.9688, 1.0, 0.9375, 1.0, 0.9375, 0.5, 0.9375, 0.5, 0.9375, 1.0, 0.9062, 1.0, 0.9062, 0.5, 0.9062, 0.5, 0.9062, 1.0, 0.875, 1.0, 0.875, 0.5, 0.875, 0.5, 0.875, 1.0, 0.8438, 1.0, 0.8438, 0.5, 0.8438, 0.5, 0.8438, 1.0, 0.8125, 1.0, 0.8125, 0.5, 0.8125, 0.5, 0.8125, 1.0, 0.7812, 1.0, 0.7812, 0.5, 0.7812, 0.5, 0.7812, 1.0, 0.75, 1.0, 0.75, 0.5, 0.75, 0.5, 0.75, 1.0, 0.7188, 1.0, 0.7188, 0.5, 0.7188, 0.5, 0.7188, 1.0, 0.6875, 1.0, 0.6875, 0.5, 0.6875, 0.5, 0.6875, 1.0, 0.6562, 1.0, 0.6562, 0.5, 0.6562, 0.5, 0.6562, 1.0, 0.625, 1.0, 0.625, 0.5, 0.625, 0.5, 0.625, 1.0, 0.5938, 1.0, 0.5938, 0.5, 0.5938, 0.5, 0.5938, 1.0, 0.5625, 1.0, 0.5625, 0.5, 0.5625, 0.5, 0.5625, 1.0, 0.5312, 1.0, 0.5312, 0.5, 0.5312, 0.5, 0.5312, 1.0, 0.5, 1.0, 0.5, 0.5, 0.5, 0.5, 0.5, 1.0, 0.4688, 1.0, 0.4688, 0.5, 0.4688, 0.5, 0.4688, 1.0, 0.4375, 1.0, 0.4375, 0.5, 0.4375, 0.5, 0.4375, 1.0, 0.4062, 1.0, 0.4062, 0.5, 0.4062, 0.5, 0.4062, 1.0, 0.375, 1.0, 0.375, 0.5, 0.375, 0.5, 0.375, 1.0, 0.3438, 1.0, 0.3438, 0.5, 0.3438, 0.5, 0.3438, 1.0, 0.3125, 1.0, 0.3125, 0.5, 0.3125, 0.5, 0.3125, 1.0, 0.2812, 1.0, 0.2812, 0.5, 0.2812, 0.5, 0.2812, 1.0, 0.25, 1.0, 0.25, 0.5, 0.25, 0.5, 0.25, 1.0, 0.2188, 1.0, 0.2188, 0.5, 0.2188, 0.5, 0.2188, 1.0, 0.1875, 1.0, 0.1875, 0.5, 0.1875, 0.5, 0.1875, 1.0, 0.1562, 1.0, 0.1562, 0.5, 0.1562, 0.5, 0.1562, 1.0, 0.125, 1.0, 0.125, 0.5, 0.125, 0.5, 0.125, 1.0, 0.09375, 1.0, 0.09375, 0.5, 0.09375, 0.5, 0.09375, 1.0, 0.0625, 1.0, 0.0625, 0.5, 0.2968, 0.4854, 0.25, 0.49, 0.2032, 0.4854, 0.1582, 0.4717, 0.1167, 0.4496, 0.08029, 0.4197, 0.05045, 0.3833, 0.02827, 0.3418, 0.01461, 0.2968, 0.01, 0.25, 0.01461, 0.2032, 0.02827, 0.1582, 0.05045, 0.1167, 0.08029, 0.08029, 0.1167, 0.05045, 0.1582, 0.02827, 0.2032, 0.01461, 0.25, 0.01, 0.2968, 0.01461, 0.3418, 0.02827, 0.3833, 0.05045, 0.4197, 0.08029, 0.4496, 0.1167, 0.4717, 0.1582, 0.4854, 0.2032, 0.49, 0.25, 0.4854, 0.2968, 0.4717, 0.3418, 0.4496, 0.3833, 0.4197, 0.4197, 0.3833, 0.4496, 0.3418, 0.4717, 0.0625, 0.5, 0.0625, 1.0, 0.03125, 1.0, 0.03125, 0.5, 0.03125, 0.5, 0.03125, 1.0, 0.0, 1.0, 0.0, 0.5, 0.75, 0.49, 0.7968, 0.4854, 0.8418, 0.4717, 0.8833, 0.4496, 0.9197, 0.4197, 0.9496, 0.3833, 0.9717, 0.3418, 0.9854, 0.2968, 0.99, 0.25, 0.9854, 0.2032, 0.9717, 0.1582, 0.9496, 0.1167, 0.9197, 0.08029, 0.8833, 0.05045, 0.8418, 0.02827, 0.7968, 0.01461, 0.75, 0.01, 0.7032, 0.01461, 0.6582, 0.02827, 0.6167, 0.05045, 0.5803, 0.08029, 0.5504, 0.1167, 0.5283, 0.1582, 0.5146, 0.2032, 0.51, 0.25, 0.5146, 0.2968, 0.5283, 0.3418, 0.5504, 0.3833, 0.5803, 0.4197, 0.6167, 0.4496, 0.6582, 0.4717, 0.7032, 0.4854, 1.0, 0.5, 1.0, 1.0, 0.9688, 1.0, 0.9688, 0.5, 0.9688, 0.5, 0.9688, 1.0, 0.9375, 1.0, 0.9375, 0.5, 0.9375, 0.5, 0.9375, 1.0, 0.9062, 1.0, 0.9062, 0.5, 0.9062, 0.5, 0.9062, 1.0, 0.875, 1.0, 0.875, 0.5, 0.875, 0.5, 0.875, 1.0, 0.8438, 1.0, 0.8438, 0.5, 0.8438, 0.5, 0.8438, 1.0, 0.8125, 1.0, 0.8125, 0.5, 0.8125, 0.5, 0.8125, 1.0, 0.7812, 1.0, 0.7812, 0.5, 0.7812, 0.5, 0.7812, 1.0, 0.75, 1.0, 0.75, 0.5, 0.75, 0.5, 0.75, 1.0, 0.7188, 1.0, 0.7188, 0.5, 0.7188, 0.5, 0.7188, 1.0, 0.6875, 1.0, 0.6875, 0.5, 0.6875, 0.5, 0.6875, 1.0, 0.6562, 1.0, 0.6562, 0.5, 0.6562, 0.5, 0.6562, 1.0, 0.625, 1.0, 0.625, 0.5, 0.625, 0.5, 0.625, 1.0, 0.5938, 1.0, 0.5938, 0.5, 0.5938, 0.5, 0.5938, 1.0, 0.5625, 1.0, 0.5625, 0.5, 0.5625, 0.5, 0.5625, 1.0, 0.5312, 1.0, 0.5312, 0.5, 0.5312, 0.5, 0.5312, 1.0, 0.5, 1.0, 0.5, 0.5, 0.5, 0.5, 0.5, 1.0, 0.4688, 1.0, 0.4688, 0.5, 0.4688, 0.5, 0.4688, 1.0, 0.4375, 1.0, 0.4375, 0.5, 0.4375, 0.5, 0.4375, 1.0, 0.4062, 1.0, 0.4062, 0.5, 0.4062, 0.5, 0.4062, 1.0, 0.375, 1.0, 0.375, 0.5, 0.375, 0.5, 0.375, 1.0, 0.3438, 1.0, 0.3438, 0.5, 0.3438, 0.5, 0.3438, 1.0, 0.3125, 1.0, 0.3125, 0.5, 0.3125, 0.5, 0.3125, 1.0, 0.2812, 1.0, 0.2812, 0.5, 0.2812, 0.5, 0.2812, 1.0, 0.25, 1.0, 0.25, 0.5, 0.25, 0.5, 0.25, 1.0, 0.2188, 1.0, 0.2188, 0.5, 0.2188, 0.5, 0.2188, 1.0, 0.1875, 1.0, 0.1875, 0.5, 0.1875, 0.5, 0.1875, 1.0, 0.1562, 1.0, 0.1562, 0.5, 0.1562, 0.5, 0.1562, 1.0, 0.125, 1.0, 0.125, 0.5, 0.125, 0.5, 0.125, 1.0, 0.09375, 1.0, 0.09375, 0.5, 0.09375, 0.5, 0.09375, 1.0, 0.0625, 1.0, 0.0625, 0.5, 0.2968, 0.4854, 0.25, 0.49, 0.2032, 0.4854, 0.1582, 0.4717, 0.1167, 0.4496, 0.08029, 0.4197, 0.05045, 0.3833, 0.02827, 0.3418, 0.01461, 0.2968, 0.01, 0.25, 0.01461, 0.2032, 0.02827, 0.1582, 0.05045, 0.1167, 0.08029, 0.08029, 0.1167, 0.05045, 0.1582, 0.02827, 0.2032, 0.01461, 0.25, 0.01, 0.2968, 0.01461, 0.3418, 0.02827, 0.3833, 0.05045, 0.4197, 0.08029, 0.4496, 0.1167, 0.4717, 0.1582, 0.4854, 0.2032, 0.49, 0.25, 0.4854, 0.2968, 0.4717, 0.3418, 0.4496, 0.3833, 0.4197, 0.4197, 0.3833, 0.4496, 0.3418, 0.4717, 0.0625, 0.5, 0.0625, 1.0, 0.03125, 1.0, 0.03125, 0.5, 0.03125, 0.5, 0.03125, 1.0, 0.0, 1.0, 0.0, 0.5, 0.75, 0.49, 0.7968, 0.4854, 0.8418, 0.4717, 0.8833, 0.4496, 0.9197, 0.4197, 0.9496, 0.3833, 0.9717, 0.3418, 0.9854, 0.2968, 0.99, 0.25, 0.9854, 0.2032, 0.9717, 0.1582, 0.9496, 0.1167, 0.9197, 0.08029, 0.8833, 0.05045, 0.8418, 0.02827, 0.7968, 0.01461, 0.75, 0.01, 0.7032, 0.01461, 0.6582, 0.02827, 0.6167, 0.05045, 0.5803, 0.08029, 0.5504, 0.1167, 0.5283, 0.1582, 0.5146, 0.2032, 0.51, 0.25, 0.5146, 0.2968, 0.5283, 0.3418, 0.5504, 0.3833, 0.5803, 0.4197, 0.6167, 0.4496, 0.6582, 0.4717, 0.7032, 0.4854, 1.0, 0.5, 1.0, 1.0, 0.9688, 1.0, 0.9688, 0.5, 0.9688, 0.5, 0.9688, 1.0, 0.9375, 1.0, 0.9375, 0.5, 0.9375, 0.5, 0.9375, 1.0, 0.9062, 1.0, 0.9062, 0.5, 0.9062, 0.5, 0.9062, 1.0, 0.875, 1.0, 0.875, 0.5, 0.875, 0.5, 0.875, 1.0, 0.8438, 1.0, 0.8438, 0.5, 0.8438, 0.5, 0.8438, 1.0, 0.8125, 1.0, 0.8125, 0.5, 0.8125, 0.5, 0.8125, 1.0, 0.7812, 1.0, 0.7812, 0.5, 0.7812, 0.5, 0.7812, 1.0, 0.75, 1.0, 0.75, 0.5, 0.75, 0.5, 0.75, 1.0, 0.7188, 1.0, 0.7188, 0.5, 0.7188, 0.5, 0.7188, 1.0, 0.6875, 1.0, 0.6875, 0.5, 0.6875, 0.5, 0.6875, 1.0, 0.6562, 1.0, 0.6562, 0.5, 0.6562, 0.5, 0.6562, 1.0, 0.625, 1.0, 0.625, 0.5, 0.625, 0.5, 0.625, 1.0, 0.5938, 1.0, 0.5938, 0.5, 0.5938, 0.5, 0.5938, 1.0, 0.5625, 1.0, 0.5625, 0.5, 0.5625, 0.5, 0.5625, 1.0, 0.5312, 1.0, 0.5312, 0.5, 0.5312, 0.5, 0.5312, 1.0, 0.5, 1.0, 0.5, 0.5, 0.5, 0.5, 0.5, 1.0, 0.4688, 1.0, 0.4688, 0.5, 0.4688, 0.5, 0.4688, 1.0, 0.4375, 1.0, 0.4375, 0.5, 0.4375, 0.5, 0.4375, 1.0, 0.4062, 1.0, 0.4062, 0.5, 0.4062, 0.5, 0.4062, 1.0, 0.375, 1.0, 0.375, 0.5, 0.375, 0.5, 0.375, 1.0, 0.3438, 1.0, 0.3438, 0.5, 0.3438, 0.5, 0.3438, 1.0, 0.3125, 1.0, 0.3125, 0.5, 0.3125, 0.5, 0.3125, 1.0, 0.2812, 1.0, 0.2812, 0.5, 0.2812, 0.5, 0.2812, 1.0, 0.25, 1.0, 0.25, 0.5, 0.25, 0.5, 0.25, 1.0, 0.2188, 1.0, 0.2188, 0.5, 0.2188, 0.5, 0.2188, 1.0, 0.1875, 1.0, 0.1875, 0.5, 0.1875, 0.5, 0.1875, 1.0, 0.1562, 1.0, 0.1562, 0.5, 0.1562, 0.5, 0.1562, 1.0, 0.125, 1.0, 0.125, 0.5, 0.125, 0.5, 0.125, 1.0, 0.09375, 1.0, 0.09375, 0.5, 0.09375, 0.5, 0.09375, 1.0, 0.0625, 1.0, 0.0625, 0.5, 0.2968, 0.4854, 0.25, 0.49, 0.2032, 0.4854, 0.1582, 0.4717, 0.1167, 0.4496, 0.08029, 0.4197, 0.05045, 0.3833, 0.02827, 0.3418, 0.01461, 0.2968, 0.01, 0.25, 0.01461, 0.2032, 0.02827, 0.1582, 0.05045, 0.1167, 0.08029, 0.08029, 0.1167, 0.05045, 0.1582, 0.02827, 0.2032, 0.01461, 0.25, 0.01, 0.2968, 0.01461, 0.3418, 0.02827, 0.3833, 0.05045, 0.4197, 0.08029, 0.4496, 0.1167, 0.4717, 0.1582, 0.4854, 0.2032, 0.49, 0.25, 0.4854, 0.2968, 0.4717, 0.3418, 0.4496, 0.3833, 0.4197, 0.4197, 0.3833, 0.4496, 0.3418, 0.4717, 0.0625, 0.5, 0.0625, 1.0, 0.03125, 1.0, 0.03125, 0.5, 0.03125, 0.5, 0.03125, 1.0, 0.0, 1.0, 0.0, 0.5, 0.75, 0.49, 0.7968, 0.4854, 0.8418, 0.4717, 0.8833, 0.4496, 0.9197, 0.4197, 0.9496, 0.3833, 0.9717, 0.3418, 0.9854, 0.2968, 0.99, 0.25, 0.9854, 0.2032, 0.9717, 0.1582, 0.9496, 0.1167, 0.9197, 0.08029, 0.8833, 0.05045, 0.8418, 0.02827, 0.7968, 0.01461, 0.75, 0.01, 0.7032, 0.01461, 0.6582, 0.02827, 0.6167, 0.05045, 0.5803, 0.08029, 0.5504, 0.1167, 0.5283, 0.1582, 0.5146, 0.2032, 0.51, 0.25, 0.5146, 0.2968, 0.5283, 0.3418, 0.5504, 0.3833, 0.5803, 0.4197, 0.6167, 0.4496, 0.6582, 0.4717, 0.7032, 0.4854, 1.0, 0.5, 1.0, 1.0, 0.9688, 1.0, 0.9688, 0.5, 0.9688, 0.5, 0.9688, 1.0, 0.9375, 1.0, 0.9375, 0.5, 0.9375, 0.5, 0.9375, 1.0, 0.9062, 1.0, 0.9062, 0.5, 0.9062, 0.5, 0.9062, 1.0, 0.875, 1.0, 0.875, 0.5, 0.875, 0.5, 0.875, 1.0, 0.8438, 1.0, 0.8438, 0.5, 0.8438, 0.5, 0.8438, 1.0, 0.8125, 1.0, 0.8125, 0.5, 0.8125, 0.5, 0.8125, 1.0, 0.7812, 1.0, 0.7812, 0.5, 0.7812, 0.5, 0.7812, 1.0, 0.75, 1.0, 0.75, 0.5, 0.75, 0.5, 0.75, 1.0, 0.7188, 1.0, 0.7188, 0.5, 0.7188, 0.5, 0.7188, 1.0, 0.6875, 1.0, 0.6875, 0.5, 0.6875, 0.5, 0.6875, 1.0, 0.6562, 1.0, 0.6562, 0.5, 0.6562, 0.5, 0.6562, 1.0, 0.625, 1.0, 0.625, 0.5, 0.625, 0.5, 0.625, 1.0, 0.5938, 1.0, 0.5938, 0.5, 0.5938, 0.5, 0.5938, 1.0, 0.5625, 1.0, 0.5625, 0.5, 0.5625, 0.5, 0.5625, 1.0, 0.5312, 1.0, 0.5312, 0.5, 0.5312, 0.5, 0.5312, 1.0, 0.5, 1.0, 0.5, 0.5, 0.5, 0.5, 0.5, 1.0, 0.4688, 1.0, 0.4688, 0.5, 0.4688, 0.5, 0.4688, 1.0, 0.4375, 1.0, 0.4375, 0.5, 0.4375, 0.5, 0.4375, 1.0, 0.4062, 1.0, 0.4062, 0.5, 0.4062, 0.5, 0.4062, 1.0, 0.375, 1.0, 0.375, 0.5, 0.375, 0.5, 0.375, 1.0, 0.3438, 1.0, 0.3438, 0.5, 0.3438, 0.5, 0.3438, 1.0, 0.3125, 1.0, 0.3125, 0.5, 0.3125, 0.5, 0.3125, 1.0, 0.2812, 1.0, 0.2812, 0.5, 0.2812, 0.5, 0.2812, 1.0, 0.25, 1.0, 0.25, 0.5, 0.25, 0.5, 0.25, 1.0, 0.2188, 1.0, 0.2188, 0.5, 0.2188, 0.5, 0.2188, 1.0, 0.1875, 1.0, 0.1875, 0.5, 0.1875, 0.5, 0.1875, 1.0, 0.1562, 1.0, 0.1562, 0.5, 0.1562, 0.5, 0.1562, 1.0, 0.125, 1.0, 0.125, 0.5, 0.125, 0.5, 0.125, 1.0, 0.09375, 1.0, 0.09375, 0.5, 0.09375, 0.5, 0.09375, 1.0, 0.0625, 1.0, 0.0625, 0.5, 0.2968, 0.4854, 0.25, 0.49, 0.2032, 0.4854, 0.1582, 0.4717, 0.1167, 0.4496, 0.08029, 0.4197, 0.05045, 0.3833, 0.02827, 0.3418, 0.01461, 0.2968, 0.01, 0.25, 0.01461, 0.2032, 0.02827, 0.1582, 0.05045, 0.1167, 0.08029, 0.08029, 0.1167, 0.05045, 0.1582, 0.02827, 0.2032, 0.01461, 0.25, 0.01, 0.2968, 0.01461, 0.3418, 0.02827, 0.3833, 0.05045, 0.4197, 0.08029, 0.4496, 0.1167, 0.4717, 0.1582, 0.4854, 0.2032, 0.49, 0.25, 0.4854, 0.2968, 0.4717, 0.3418, 0.4496, 0.3833, 0.4197, 0.4197, 0.3833, 0.4496, 0.3418, 0.4717, 0.0625, 0.5, 0.0625, 1.0, 0.03125, 1.0, 0.03125, 0.5, 0.03125, 0.5, 0.03125, 1.0, 0.0, 1.0, 0.0, 0.5, 0.75, 0.49, 0.7968, 0.4854, 0.8418, 0.4717, 0.8833, 0.4496, 0.9197, 0.4197, 0.9496, 0.3833, 0.9717, 0.3418, 0.9854, 0.2968, 0.99, 0.25, 0.9854, 0.2032, 0.9717, 0.1582, 0.9496, 0.1167, 0.9197, 0.08029, 0.8833, 0.05045, 0.8418, 0.02827, 0.7968, 0.01461, 0.75, 0.01, 0.7032, 0.01461, 0.6582, 0.02827, 0.6167, 0.05045, 0.5803, 0.08029, 0.5504, 0.1167, 0.5283, 0.1582, 0.5146, 0.2032, 0.51, 0.25, 0.5146, 0.2968, 0.5283, 0.3418, 0.5504, 0.3833, 0.5803, 0.4197, 0.6167, 0.4496, 0.6582, 0.4717, 0.7032, 0.4854, 0.2968, 0.01461, 0.25, 0.01, 0.25, 0.01, 0.2968, 0.01461, 0.5146, 0.2968, 0.51, 0.25, 0.51, 0.25, 0.5146, 0.2968, 0.4717, 0.3418, 0.4854, 0.2968, 0.4854, 0.2968, 0.4717, 0.3418, 0.75, 0.01, 0.7968, 0.01461, 0.7968, 0.01461, 0.75, 0.01, 0.9854, 0.2968, 0.9717, 0.3418, 0.9717, 0.3418, 0.9854, 0.2968, 0.01461, 0.2032, 0.01, 0.25, 0.01, 0.25, 0.01461, 0.2032, 0.3418, 0.02827, 0.2968, 0.01461, 0.2968, 0.01461, 0.3418, 0.02827, 0.51, 0.25, 0.5146, 0.2032, 0.5146, 0.2032, 0.51, 0.25, 0.4496, 0.3833, 0.4717, 0.3418, 0.4717, 0.3418, 0.4496, 0.3833, 0.7968, 0.01461, 0.8418, 0.02827, 0.8418, 0.02827, 0.7968, 0.01461, 0.2032, 0.4854, 0.25, 0.49, 0.25, 0.49, 0.2032, 0.4854, 0.9717, 0.3418, 0.9496, 0.3833, 0.9496, 0.3833, 0.9717, 0.3418, 0.02827, 0.1582, 0.01461, 0.2032, 0.01461, 0.2032, 0.02827, 0.1582, 0.75, 0.49, 0.7032, 0.4854, 0.7032, 0.4854, 0.75, 0.49, 0.3833, 0.05045, 0.3418, 0.02827, 0.3418, 0.02827, 0.3833, 0.05045, 0.5146, 0.2032, 0.5283, 0.1582, 0.5283, 0.1582, 0.5146, 0.2032, 0.4197, 0.4197, 0.4496, 0.3833, 0.4496, 0.3833, 0.4197, 0.4197, 0.8418, 0.02827, 0.8833, 0.05045, 0.8833, 0.05045, 0.8418, 0.02827, 0.1582, 0.4717, 0.2032, 0.4854, 0.2032, 0.4854, 0.1582, 0.4717, 0.9496, 0.3833, 0.9197, 0.4197, 0.9197, 0.4197, 0.9496, 0.3833, 0.05045, 0.1167, 0.02827, 0.1582, 0.02827, 0.1582, 0.05045, 0.1167, 0.7032, 0.4854, 0.6582, 0.4717, 0.6582, 0.4717, 0.7032, 0.4854, 0.4197, 0.08029, 0.3833, 0.05045, 0.3833, 0.05045, 0.4197, 0.08029, 0.5283, 0.1582, 0.5504, 0.1167, 0.5504, 0.1167, 0.5283, 0.1582, 0.3833, 0.4496, 0.4197, 0.4197, 0.4197, 0.4197, 0.3833, 0.4496, 0.8833, 0.05045, 0.9197, 0.08029, 0.9197, 0.08029, 0.8833, 0.05045, 0.1167, 0.4496, 0.1582, 0.4717, 0.1582, 0.4717, 0.1167, 0.4496, 0.9197, 0.4197, 0.8833, 0.4496, 0.8833, 0.4496, 0.9197, 0.4197, 0.08029, 0.08029, 0.05045, 0.1167, 0.05045, 0.1167, 0.08029, 0.08029, 0.6582, 0.4717, 0.6167, 0.4496, 0.6167, 0.4496, 0.6582, 0.4717, 0.2968, 0.4854, 0.25, 0.49, 0.2032, 0.4854, 0.1582, 0.4717, 0.1167, 0.4496, 0.08029, 0.4197, 0.05045, 0.3833, 0.02827, 0.3418, 0.01461, 0.2968, 0.01, 0.25, 0.01461, 0.2032, 0.02827, 0.1582, 0.05045, 0.1167, 0.08029, 0.08029, 0.1167, 0.05045, 0.1582, 0.02827, 0.2032, 0.01461, 0.25, 0.01, 0.2968, 0.01461, 0.3418, 0.02827, 0.3833, 0.05045, 0.4197, 0.08029, 0.4496, 0.1167, 0.4717, 0.1582, 0.4854, 0.2032, 0.49, 0.25, 0.4854, 0.2968, 0.4717, 0.3418, 0.4496, 0.3833, 0.4197, 0.4197, 0.3833, 0.4496, 0.3418, 0.4717, 0.4496, 0.1167, 0.4197, 0.08029, 0.4197, 0.08029, 0.4496, 0.1167, 0.5504, 0.1167, 0.5803, 0.08029, 0.5803, 0.08029, 0.5504, 0.1167, 0.75, 0.49, 0.7968, 0.4854, 0.8418, 0.4717, 0.8833, 0.4496, 0.9197, 0.4197, 0.9496, 0.3833, 0.9717, 0.3418, 0.9854, 0.2968, 0.99, 0.25, 0.9854, 0.2032, 0.9717, 0.1582, 0.9496, 0.1167, 0.9197, 0.08029, 0.8833, 0.05045, 0.8418, 0.02827, 0.7968, 0.01461, 0.75, 0.01, 0.7032, 0.01461, 0.6582, 0.02827, 0.6167, 0.05045, 0.5803, 0.08029, 0.5504, 0.1167, 0.5283, 0.1582, 0.5146, 0.2032, 0.51, 0.25, 0.5146, 0.2968, 0.5283, 0.3418, 0.5504, 0.3833, 0.5803, 0.4197, 0.6167, 0.4496, 0.6582, 0.4717, 0.7032, 0.4854, 1.0, 0.5, 1.0, 1.0, 0.9688, 1.0, 0.9688, 0.5, 0.9688, 0.5, 0.9688, 1.0, 0.9375, 1.0, 0.9375, 0.5, 0.9375, 0.5, 0.9375, 1.0, 0.9062, 1.0, 0.9062, 0.5, 0.9062, 0.5, 0.9062, 1.0, 0.875, 1.0, 0.875, 0.5, 0.875, 0.5, 0.875, 1.0, 0.8438, 1.0, 0.8438, 0.5, 0.8438, 0.5, 0.8438, 1.0, 0.8125, 1.0, 0.8125, 0.5, 0.8125, 0.5, 0.8125, 1.0, 0.7812, 1.0, 0.7812, 0.5, 0.7812, 0.5, 0.7812, 1.0, 0.75, 1.0, 0.75, 0.5, 0.75, 0.5, 0.75, 1.0, 0.7188, 1.0, 0.7188, 0.5, 0.7188, 0.5, 0.7188, 1.0, 0.6875, 1.0, 0.6875, 0.5, 0.6875, 0.5, 0.6875, 1.0, 0.6562, 1.0, 0.6562, 0.5, 0.6562, 0.5, 0.6562, 1.0, 0.625, 1.0, 0.625, 0.5, 0.625, 0.5, 0.625, 1.0, 0.5938, 1.0, 0.5938, 0.5, 0.5938, 0.5, 0.5938, 1.0, 0.5625, 1.0, 0.5625, 0.5, 0.5625, 0.5, 0.5625, 1.0, 0.5312, 1.0, 0.5312, 0.5, 0.5312, 0.5, 0.5312, 1.0, 0.5, 1.0, 0.5, 0.5, 0.5, 0.5, 0.5, 1.0, 0.4688, 1.0, 0.4688, 0.5, 0.4688, 0.5, 0.4688, 1.0, 0.4375, 1.0, 0.4375, 0.5, 0.4375, 0.5, 0.4375, 1.0, 0.4062, 1.0, 0.4062, 0.5, 0.4062, 0.5, 0.4062, 1.0, 0.375, 1.0, 0.375, 0.5, 0.375, 0.5, 0.375, 1.0, 0.3438, 1.0, 0.3438, 0.5, 0.3438, 0.5, 0.3438, 1.0, 0.3125, 1.0, 0.3125, 0.5, 0.3125, 0.5, 0.3125, 1.0, 0.2812, 1.0, 0.2812, 0.5, 0.2812, 0.5, 0.2812, 1.0, 0.25, 1.0, 0.25, 0.5, 0.25, 0.5, 0.25, 1.0, 0.2188, 1.0, 0.2188, 0.5, 0.2188, 0.5, 0.2188, 1.0, 0.1875, 1.0, 0.1875, 0.5, 0.1875, 0.5, 0.1875, 1.0, 0.1562, 1.0, 0.1562, 0.5, 0.1562, 0.5, 0.1562, 1.0, 0.125, 1.0, 0.125, 0.5, 0.125, 0.5, 0.125, 1.0, 0.09375, 1.0, 0.09375, 0.5, 0.09375, 0.5, 0.09375, 1.0, 0.0625, 1.0, 0.0625, 0.5, 0.0625, 0.5, 0.0625, 1.0, 0.03125, 1.0, 0.03125, 0.5, 0.03125, 0.5, 0.03125, 1.0, 0.0, 1.0, 0.0, 0.5, 0.01, 0.25, 0.01461, 0.2968, 0.01461, 0.2968, 0.01, 0.25, 0.99, 0.25, 0.9854, 0.2968, 0.9854, 0.2968, 0.99, 0.25, 0.7032, 0.01461, 0.75, 0.01, 0.75, 0.01, 0.7032, 0.01461, 0.4854, 0.2968, 0.49, 0.25, 0.49, 0.25, 0.4854, 0.2968, 0.5283, 0.3418, 0.5146, 0.2968, 0.5146, 0.2968, 0.5283, 0.3418, 0.25, 0.01, 0.2032, 0.01461, 0.2032, 0.01461, 0.25, 0.01, 0.01461, 0.2968, 0.02827, 0.3418, 0.02827, 0.3418, 0.01461, 0.2968, 0.9854, 0.2032, 0.99, 0.25, 0.99, 0.25, 0.9854, 0.2032, 0.6582, 0.02827, 0.7032, 0.01461, 0.7032, 0.01461, 0.6582, 0.02827, 0.49, 0.25, 0.4854, 0.2032, 0.4854, 0.2032, 0.49, 0.25, 0.7968, 0.4854, 0.75, 0.49, 0.75, 0.49, 0.7968, 0.4854, 0.5504, 0.3833, 0.5283, 0.3418, 0.5283, 0.3418, 0.5504, 0.3833, 0.2032, 0.01461, 0.1582, 0.02827, 0.1582, 0.02827, 0.2032, 0.01461, 0.25, 0.49, 0.2968, 0.4854, 0.2968, 0.4854, 0.25, 0.49, 0.02827, 0.3418, 0.05045, 0.3833, 0.05045, 0.3833, 0.02827, 0.3418, 0.9717, 0.1582, 0.9854, 0.2032, 0.9854, 0.2032, 0.9717, 0.1582, 0.6167, 0.05045, 0.6582, 0.02827, 0.6582, 0.02827, 0.6167, 0.05045, 0.4854, 0.2032, 0.4717, 0.1582, 0.4717, 0.1582, 0.4854, 0.2032, 0.5803, 0.4197, 0.5504, 0.3833, 0.5504, 0.3833, 0.5803, 0.4197, 0.1582, 0.02827, 0.1167, 0.05045, 0.1167, 0.05045, 0.1582, 0.02827, 0.8418, 0.4717, 0.7968, 0.4854, 0.7968, 0.4854, 0.8418, 0.4717, 0.05045, 0.3833, 0.08029, 0.4197, 0.08029, 0.4197, 0.05045, 0.3833, 0.9496, 0.1167, 0.9717, 0.1582, 0.9717, 0.1582, 0.9496, 0.1167, 0.2968, 0.4854, 0.3418, 0.4717, 0.3418, 0.4717, 0.2968, 0.4854, 0.5803, 0.08029, 0.6167, 0.05045, 0.6167, 0.05045, 0.5803, 0.08029, 0.4717, 0.1582, 0.4496, 0.1167, 0.4496, 0.1167, 0.4717, 0.1582, 0.6167, 0.4496, 0.5803, 0.4197, 0.5803, 0.4197, 0.6167, 0.4496, 0.1167, 0.05045, 0.08029, 0.08029, 0.08029, 0.08029, 0.1167, 0.05045, 0.8833, 0.4496, 0.8418, 0.4717, 0.8418, 0.4717, 0.8833, 0.4496, 0.08029, 0.4197, 0.1167, 0.4496, 0.1167, 0.4496, 0.08029, 0.4197, 0.9197, 0.08029, 0.9496, 0.1167, 0.9496, 0.1167, 0.9197, 0.08029, 0.3418, 0.4717, 0.3833, 0.4496, 0.3833, 0.4496, 0.3418, 0.4717, 0.2968, 0.01461, 0.25, 0.01, 0.25, 0.01, 0.2968, 0.01461, 0.5146, 0.2968, 0.51, 0.25, 0.51, 0.25, 0.5146, 0.2968, 0.4717, 0.3418, 0.4854, 0.2968, 0.4854, 0.2968, 0.4717, 0.3418, 0.75, 0.01, 0.7968, 0.01461, 0.7968, 0.01461, 0.75, 0.01, 0.9854, 0.2968, 0.9717, 0.3418, 0.9717, 0.3418, 0.9854, 0.2968, 0.01461, 0.2032, 0.01, 0.25, 0.01, 0.25, 0.01461, 0.2032, 0.3418, 0.02827, 0.2968, 0.01461, 0.2968, 0.01461, 0.3418, 0.02827, 0.51, 0.25, 0.5146, 0.2032, 0.5146, 0.2032, 0.51, 0.25, 0.4496, 0.3833, 0.4717, 0.3418, 0.4717, 0.3418, 0.4496, 0.3833, 0.7968, 0.01461, 0.8418, 0.02827, 0.8418, 0.02827, 0.7968, 0.01461, 0.2032, 0.4854, 0.25, 0.49, 0.25, 0.49, 0.2032, 0.4854, 0.9717, 0.3418, 0.9496, 0.3833, 0.9496, 0.3833, 0.9717, 0.3418, 0.02827, 0.1582, 0.01461, 0.2032, 0.01461, 0.2032, 0.02827, 0.1582, 0.75, 0.49, 0.7032, 0.4854, 0.7032, 0.4854, 0.75, 0.49, 0.3833, 0.05045, 0.3418, 0.02827, 0.3418, 0.02827, 0.3833, 0.05045, 0.5146, 0.2032, 0.5283, 0.1582, 0.5283, 0.1582, 0.5146, 0.2032, 0.4197, 0.4197, 0.4496, 0.3833, 0.4496, 0.3833, 0.4197, 0.4197, 0.8418, 0.02827, 0.8833, 0.05045, 0.8833, 0.05045, 0.8418, 0.02827, 0.1582, 0.4717, 0.2032, 0.4854, 0.2032, 0.4854, 0.1582, 0.4717, 0.9496, 0.3833, 0.9197, 0.4197, 0.9197, 0.4197, 0.9496, 0.3833, 0.05045, 0.1167, 0.02827, 0.1582, 0.02827, 0.1582, 0.05045, 0.1167, 0.7032, 0.4854, 0.6582, 0.4717, 0.6582, 0.4717, 0.7032, 0.4854, 0.4197, 0.08029, 0.3833, 0.05045, 0.3833, 0.05045, 0.4197, 0.08029, 0.5283, 0.1582, 0.5504, 0.1167, 0.5504, 0.1167, 0.5283, 0.1582, 0.3833, 0.4496, 0.4197, 0.4197, 0.4197, 0.4197, 0.3833, 0.4496, 0.8833, 0.05045, 0.9197, 0.08029, 0.9197, 0.08029, 0.8833, 0.05045, 0.1167, 0.4496, 0.1582, 0.4717, 0.1582, 0.4717, 0.1167, 0.4496, 0.9197, 0.4197, 0.8833, 0.4496, 0.8833, 0.4496, 0.9197, 0.4197, 0.08029, 0.08029, 0.05045, 0.1167, 0.05045, 0.1167, 0.08029, 0.08029, 0.6582, 0.4717, 0.6167, 0.4496, 0.6167, 0.4496, 0.6582, 0.4717, 0.2968, 0.4854, 0.25, 0.49, 0.2032, 0.4854, 0.1582, 0.4717, 0.1167, 0.4496, 0.08029, 0.4197, 0.05045, 0.3833, 0.02827, 0.3418, 0.01461, 0.2968, 0.01, 0.25, 0.01461, 0.2032, 0.02827, 0.1582, 0.05045, 0.1167, 0.08029, 0.08029, 0.1167, 0.05045, 0.1582, 0.02827, 0.2032, 0.01461, 0.25, 0.01, 0.2968, 0.01461, 0.3418, 0.02827, 0.3833, 0.05045, 0.4197, 0.08029, 0.4496, 0.1167, 0.4717, 0.1582, 0.4854, 0.2032, 0.49, 0.25, 0.4854, 0.2968, 0.4717, 0.3418, 0.4496, 0.3833, 0.4197, 0.4197, 0.3833, 0.4496, 0.3418, 0.4717, 0.4496, 0.1167, 0.4197, 0.08029, 0.4197, 0.08029, 0.4496, 0.1167, 0.5504, 0.1167, 0.5803, 0.08029, 0.5803, 0.08029, 0.5504, 0.1167, 0.75, 0.49, 0.7968, 0.4854, 0.8418, 0.4717, 0.8833, 0.4496, 0.9197, 0.4197, 0.9496, 0.3833, 0.9717, 0.3418, 0.9854, 0.2968, 0.99, 0.25, 0.9854, 0.2032, 0.9717, 0.1582, 0.9496, 0.1167, 0.9197, 0.08029, 0.8833, 0.05045, 0.8418, 0.02827, 0.7968, 0.01461, 0.75, 0.01, 0.7032, 0.01461, 0.6582, 0.02827, 0.6167, 0.05045, 0.5803, 0.08029, 0.5504, 0.1167, 0.5283, 0.1582, 0.5146, 0.2032, 0.51, 0.25, 0.5146, 0.2968, 0.5283, 0.3418, 0.5504, 0.3833, 0.5803, 0.4197, 0.6167, 0.4496, 0.6582, 0.4717, 0.7032, 0.4854, 1.0, 0.5, 1.0, 1.0, 0.9688, 1.0, 0.9688, 0.5, 0.9688, 0.5, 0.9688, 1.0, 0.9375, 1.0, 0.9375, 0.5, 0.9375, 0.5, 0.9375, 1.0, 0.9062, 1.0, 0.9062, 0.5, 0.9062, 0.5, 0.9062, 1.0, 0.875, 1.0, 0.875, 0.5, 0.875, 0.5, 0.875, 1.0, 0.8438, 1.0, 0.8438, 0.5, 0.8438, 0.5, 0.8438, 1.0, 0.8125, 1.0, 0.8125, 0.5, 0.8125, 0.5, 0.8125, 1.0, 0.7812, 1.0, 0.7812, 0.5, 0.7812, 0.5, 0.7812, 1.0, 0.75, 1.0, 0.75, 0.5, 0.75, 0.5, 0.75, 1.0, 0.7188, 1.0, 0.7188, 0.5, 0.7188, 0.5, 0.7188, 1.0, 0.6875, 1.0, 0.6875, 0.5, 0.6875, 0.5, 0.6875, 1.0, 0.6562, 1.0, 0.6562, 0.5, 0.6562, 0.5, 0.6562, 1.0, 0.625, 1.0, 0.625, 0.5, 0.625, 0.5, 0.625, 1.0, 0.5938, 1.0, 0.5938, 0.5, 0.5938, 0.5, 0.5938, 1.0, 0.5625, 1.0, 0.5625, 0.5, 0.5625, 0.5, 0.5625, 1.0, 0.5312, 1.0, 0.5312, 0.5, 0.5312, 0.5, 0.5312, 1.0, 0.5, 1.0, 0.5, 0.5, 0.5, 0.5, 0.5, 1.0, 0.4688, 1.0, 0.4688, 0.5, 0.4688, 0.5, 0.4688, 1.0, 0.4375, 1.0, 0.4375, 0.5, 0.4375, 0.5, 0.4375, 1.0, 0.4062, 1.0, 0.4062, 0.5, 0.4062, 0.5, 0.4062, 1.0, 0.375, 1.0, 0.375, 0.5, 0.375, 0.5, 0.375, 1.0, 0.3438, 1.0, 0.3438, 0.5, 0.3438, 0.5, 0.3438, 1.0, 0.3125, 1.0, 0.3125, 0.5, 0.3125, 0.5, 0.3125, 1.0, 0.2812, 1.0, 0.2812, 0.5, 0.2812, 0.5, 0.2812, 1.0, 0.25, 1.0, 0.25, 0.5, 0.25, 0.5, 0.25, 1.0, 0.2188, 1.0, 0.2188, 0.5, 0.2188, 0.5, 0.2188, 1.0, 0.1875, 1.0, 0.1875, 0.5, 0.1875, 0.5, 0.1875, 1.0, 0.1562, 1.0, 0.1562, 0.5, 0.1562, 0.5, 0.1562, 1.0, 0.125, 1.0, 0.125, 0.5, 0.125, 0.5, 0.125, 1.0, 0.09375, 1.0, 0.09375, 0.5, 0.09375, 0.5, 0.09375, 1.0, 0.0625, 1.0, 0.0625, 0.5, 0.0625, 0.5, 0.0625, 1.0, 0.03125, 1.0, 0.03125, 0.5, 0.03125, 0.5, 0.03125, 1.0, 0.0, 1.0, 0.0, 0.5, 0.01, 0.25, 0.01461, 0.2968, 0.01461, 0.2968, 0.01, 0.25, 0.99, 0.25, 0.9854, 0.2968, 0.9854, 0.2968, 0.99, 0.25, 0.7032, 0.01461, 0.75, 0.01, 0.75, 0.01, 0.7032, 0.01461, 0.4854, 0.2968, 0.49, 0.25, 0.49, 0.25, 0.4854, 0.2968, 0.5283, 0.3418, 0.5146, 0.2968, 0.5146, 0.2968, 0.5283, 0.3418, 0.25, 0.01, 0.2032, 0.01461, 0.2032, 0.01461, 0.25, 0.01, 0.01461, 0.2968, 0.02827, 0.3418, 0.02827, 0.3418, 0.01461, 0.2968, 0.9854, 0.2032, 0.99, 0.25, 0.99, 0.25, 0.9854, 0.2032, 0.6582, 0.02827, 0.7032, 0.01461, 0.7032, 0.01461, 0.6582, 0.02827, 0.49, 0.25, 0.4854, 0.2032, 0.4854, 0.2032, 0.49, 0.25, 0.7968, 0.4854, 0.75, 0.49, 0.75, 0.49, 0.7968, 0.4854, 0.5504, 0.3833, 0.5283, 0.3418, 0.5283, 0.3418, 0.5504, 0.3833, 0.2032, 0.01461, 0.1582, 0.02827, 0.1582, 0.02827, 0.2032, 0.01461, 0.25, 0.49, 0.2968, 0.4854, 0.2968, 0.4854, 0.25, 0.49, 0.02827, 0.3418, 0.05045, 0.3833, 0.05045, 0.3833, 0.02827, 0.3418, 0.9717, 0.1582, 0.9854, 0.2032, 0.9854, 0.2032, 0.9717, 0.1582, 0.6167, 0.05045, 0.6582, 0.02827, 0.6582, 0.02827, 0.6167, 0.05045, 0.4854, 0.2032, 0.4717, 0.1582, 0.4717, 0.1582, 0.4854, 0.2032, 0.5803, 0.4197, 0.5504, 0.3833, 0.5504, 0.3833, 0.5803, 0.4197, 0.1582, 0.02827, 0.1167, 0.05045, 0.1167, 0.05045, 0.1582, 0.02827, 0.8418, 0.4717, 0.7968, 0.4854, 0.7968, 0.4854, 0.8418, 0.4717, 0.05045, 0.3833, 0.08029, 0.4197, 0.08029, 0.4197, 0.05045, 0.3833, 0.9496, 0.1167, 0.9717, 0.1582, 0.9717, 0.1582, 0.9496, 0.1167, 0.2968, 0.4854, 0.3418, 0.4717, 0.3418, 0.4717, 0.2968, 0.4854, 0.5803, 0.08029, 0.6167, 0.05045, 0.6167, 0.05045, 0.5803, 0.08029, 0.4717, 0.1582, 0.4496, 0.1167, 0.4496, 0.1167, 0.4717, 0.1582, 0.6167, 0.4496, 0.5803, 0.4197, 0.5803, 0.4197, 0.6167, 0.4496, 0.1167, 0.05045, 0.08029, 0.08029, 0.08029, 0.08029, 0.1167, 0.05045, 0.8833, 0.4496, 0.8418, 0.4717, 0.8418, 0.4717, 0.8833, 0.4496, 0.08029, 0.4197, 0.1167, 0.4496, 0.1167, 0.4496, 0.08029, 0.4197, 0.9197, 0.08029, 0.9496, 0.1167, 0.9496, 0.1167, 0.9197, 0.08029, 0.3418, 0.4717, 0.3833, 0.4496, 0.3833, 0.4496, 0.3418, 0.4717, 0.2968, 0.01461, 0.25, 0.01, 0.25, 0.01, 0.2968, 0.01461, 0.5146, 0.2968, 0.51, 0.25, 0.51, 0.25, 0.5146, 0.2968, 0.4717, 0.3418, 0.4854, 0.2968, 0.4854, 0.2968, 0.4717, 0.3418, 0.75, 0.01, 0.7968, 0.01461, 0.7968, 0.01461, 0.75, 0.01, 0.9854, 0.2968, 0.9717, 0.3418, 0.9717, 0.3418, 0.9854, 0.2968, 0.01461, 0.2032, 0.01, 0.25, 0.01, 0.25, 0.01461, 0.2032, 0.3418, 0.02827, 0.2968, 0.01461, 0.2968, 0.01461, 0.3418, 0.02827, 0.51, 0.25, 0.5146, 0.2032, 0.5146, 0.2032, 0.51, 0.25, 0.4496, 0.3833, 0.4717, 0.3418, 0.4717, 0.3418, 0.4496, 0.3833, 0.7968, 0.01461, 0.8418, 0.02827, 0.8418, 0.02827, 0.7968, 0.01461, 0.2032, 0.4854, 0.25, 0.49, 0.25, 0.49, 0.2032, 0.4854, 0.9717, 0.3418, 0.9496, 0.3833, 0.9496, 0.3833, 0.9717, 0.3418, 0.02827, 0.1582, 0.01461, 0.2032, 0.01461, 0.2032, 0.02827, 0.1582, 0.75, 0.49, 0.7032, 0.4854, 0.7032, 0.4854, 0.75, 0.49, 0.3833, 0.05045, 0.3418, 0.02827, 0.3418, 0.02827, 0.3833, 0.05045, 0.5146, 0.2032, 0.5283, 0.1582, 0.5283, 0.1582, 0.5146, 0.2032, 0.4197, 0.4197, 0.4496, 0.3833, 0.4496, 0.3833, 0.4197, 0.4197, 0.8418, 0.02827, 0.8833, 0.05045, 0.8833, 0.05045, 0.8418, 0.02827, 0.1582, 0.4717, 0.2032, 0.4854, 0.2032, 0.4854, 0.1582, 0.4717, 0.9496, 0.3833, 0.9197, 0.4197, 0.9197, 0.4197, 0.9496, 0.3833, 0.05045, 0.1167, 0.02827, 0.1582, 0.02827, 0.1582, 0.05045, 0.1167, 0.7032, 0.4854, 0.6582, 0.4717, 0.6582, 0.4717, 0.7032, 0.4854, 0.4197, 0.08029, 0.3833, 0.05045, 0.3833, 0.05045, 0.4197, 0.08029, 0.5283, 0.1582, 0.5504, 0.1167, 0.5504, 0.1167, 0.5283, 0.1582, 0.3833, 0.4496, 0.4197, 0.4197, 0.4197, 0.4197, 0.3833, 0.4496, 0.8833, 0.05045, 0.9197, 0.08029, 0.9197, 0.08029, 0.8833, 0.05045, 0.1167, 0.4496, 0.1582, 0.4717, 0.1582, 0.4717, 0.1167, 0.4496, 0.9197, 0.4197, 0.8833, 0.4496, 0.8833, 0.4496, 0.9197, 0.4197, 0.08029, 0.08029, 0.05045, 0.1167, 0.05045, 0.1167, 0.08029, 0.08029, 0.6582, 0.4717, 0.6167, 0.4496, 0.6167, 0.4496, 0.6582, 0.4717, 0.2968, 0.4854, 0.25, 0.49, 0.2032, 0.4854, 0.1582, 0.4717, 0.1167, 0.4496, 0.08029, 0.4197, 0.05045, 0.3833, 0.02827, 0.3418, 0.01461, 0.2968, 0.01, 0.25, 0.01461, 0.2032, 0.02827, 0.1582, 0.05045, 0.1167, 0.08029, 0.08029, 0.1167, 0.05045, 0.1582, 0.02827, 0.2032, 0.01461, 0.25, 0.01, 0.2968, 0.01461, 0.3418, 0.02827, 0.3833, 0.05045, 0.4197, 0.08029, 0.4496, 0.1167, 0.4717, 0.1582, 0.4854, 0.2032, 0.49, 0.25, 0.4854, 0.2968, 0.4717, 0.3418, 0.4496, 0.3833, 0.4197, 0.4197, 0.3833, 0.4496, 0.3418, 0.4717, 0.4496, 0.1167, 0.4197, 0.08029, 0.4197, 0.08029, 0.4496, 0.1167, 0.5504, 0.1167, 0.5803, 0.08029, 0.5803, 0.08029, 0.5504, 0.1167, 0.75, 0.49, 0.7968, 0.4854, 0.8418, 0.4717, 0.8833, 0.4496, 0.9197, 0.4197, 0.9496, 0.3833, 0.9717, 0.3418, 0.9854, 0.2968, 0.99, 0.25, 0.9854, 0.2032, 0.9717, 0.1582, 0.9496, 0.1167, 0.9197, 0.08029, 0.8833, 0.05045, 0.8418, 0.02827, 0.7968, 0.01461, 0.75, 0.01, 0.7032, 0.01461, 0.6582, 0.02827, 0.6167, 0.05045, 0.5803, 0.08029, 0.5504, 0.1167, 0.5283, 0.1582, 0.5146, 0.2032, 0.51, 0.25, 0.5146, 0.2968, 0.5283, 0.3418, 0.5504, 0.3833, 0.5803, 0.4197, 0.6167, 0.4496, 0.6582, 0.4717, 0.7032, 0.4854, 1.0, 0.5, 1.0, 1.0, 0.9688, 1.0, 0.9688, 0.5, 0.9688, 0.5, 0.9688, 1.0, 0.9375, 1.0, 0.9375, 0.5, 0.9375, 0.5, 0.9375, 1.0, 0.9062, 1.0, 0.9062, 0.5, 0.9062, 0.5, 0.9062, 1.0, 0.875, 1.0, 0.875, 0.5, 0.875, 0.5, 0.875, 1.0, 0.8438, 1.0, 0.8438, 0.5, 0.8438, 0.5, 0.8438, 1.0, 0.8125, 1.0, 0.8125, 0.5, 0.8125, 0.5, 0.8125, 1.0, 0.7812, 1.0, 0.7812, 0.5, 0.7812, 0.5, 0.7812, 1.0, 0.75, 1.0, 0.75, 0.5, 0.75, 0.5, 0.75, 1.0, 0.7188, 1.0, 0.7188, 0.5, 0.7188, 0.5, 0.7188, 1.0, 0.6875, 1.0, 0.6875, 0.5, 0.6875, 0.5, 0.6875, 1.0, 0.6562, 1.0, 0.6562, 0.5, 0.6562, 0.5, 0.6562, 1.0, 0.625, 1.0, 0.625, 0.5, 0.625, 0.5, 0.625, 1.0, 0.5938, 1.0, 0.5938, 0.5, 0.5938, 0.5, 0.5938, 1.0, 0.5625, 1.0, 0.5625, 0.5, 0.5625, 0.5, 0.5625, 1.0, 0.5312, 1.0, 0.5312, 0.5, 0.5312, 0.5, 0.5312, 1.0, 0.5, 1.0, 0.5, 0.5, 0.5, 0.5, 0.5, 1.0, 0.4688, 1.0, 0.4688, 0.5, 0.4688, 0.5, 0.4688, 1.0, 0.4375, 1.0, 0.4375, 0.5, 0.4375, 0.5, 0.4375, 1.0, 0.4062, 1.0, 0.4062, 0.5, 0.4062, 0.5, 0.4062, 1.0, 0.375, 1.0, 0.375, 0.5, 0.375, 0.5, 0.375, 1.0, 0.3438, 1.0, 0.3438, 0.5, 0.3438, 0.5, 0.3438, 1.0, 0.3125, 1.0, 0.3125, 0.5, 0.3125, 0.5, 0.3125, 1.0, 0.2812, 1.0, 0.2812, 0.5, 0.2812, 0.5, 0.2812, 1.0, 0.25, 1.0, 0.25, 0.5, 0.25, 0.5, 0.25, 1.0, 0.2188, 1.0, 0.2188, 0.5, 0.2188, 0.5, 0.2188, 1.0, 0.1875, 1.0, 0.1875, 0.5, 0.1875, 0.5, 0.1875, 1.0, 0.1562, 1.0, 0.1562, 0.5, 0.1562, 0.5, 0.1562, 1.0, 0.125, 1.0, 0.125, 0.5, 0.125, 0.5, 0.125, 1.0, 0.09375, 1.0, 0.09375, 0.5, 0.09375, 0.5, 0.09375, 1.0, 0.0625, 1.0, 0.0625, 0.5, 0.0625, 0.5, 0.0625, 1.0, 0.03125, 1.0, 0.03125, 0.5, 0.03125, 0.5, 0.03125, 1.0, 0.0, 1.0, 0.0, 0.5, 0.01, 0.25, 0.01461, 0.2968, 0.01461, 0.2968, 0.01, 0.25, 0.99, 0.25, 0.9854, 0.2968, 0.9854, 0.2968, 0.99, 0.25, 0.7032, 0.01461, 0.75, 0.01, 0.75, 0.01, 0.7032, 0.01461, 0.4854, 0.2968, 0.49, 0.25, 0.49, 0.25, 0.4854, 0.2968, 0.5283, 0.3418, 0.5146, 0.2968, 0.5146, 0.2968, 0.5283, 0.3418, 0.25, 0.01, 0.2032, 0.01461, 0.2032, 0.01461, 0.25, 0.01, 0.01461, 0.2968, 0.02827, 0.3418, 0.02827, 0.3418, 0.01461, 0.2968, 0.9854, 0.2032, 0.99, 0.25, 0.99, 0.25, 0.9854, 0.2032, 0.6582, 0.02827, 0.7032, 0.01461, 0.7032, 0.01461, 0.6582, 0.02827, 0.49, 0.25, 0.4854, 0.2032, 0.4854, 0.2032, 0.49, 0.25, 0.7968, 0.4854, 0.75, 0.49, 0.75, 0.49, 0.7968, 0.4854, 0.5504, 0.3833, 0.5283, 0.3418, 0.5283, 0.3418, 0.5504, 0.3833, 0.2032, 0.01461, 0.1582, 0.02827, 0.1582, 0.02827, 0.2032, 0.01461, 0.25, 0.49, 0.2968, 0.4854, 0.2968, 0.4854, 0.25, 0.49, 0.02827, 0.3418, 0.05045, 0.3833, 0.05045, 0.3833, 0.02827, 0.3418, 0.9717, 0.1582, 0.9854, 0.2032, 0.9854, 0.2032, 0.9717, 0.1582, 0.6167, 0.05045, 0.6582, 0.02827, 0.6582, 0.02827, 0.6167, 0.05045, 0.4854, 0.2032, 0.4717, 0.1582, 0.4717, 0.1582, 0.4854, 0.2032, 0.5803, 0.4197, 0.5504, 0.3833, 0.5504, 0.3833, 0.5803, 0.4197, 0.1582, 0.02827, 0.1167, 0.05045, 0.1167, 0.05045, 0.1582, 0.02827, 0.8418, 0.4717, 0.7968, 0.4854, 0.7968, 0.4854, 0.8418, 0.4717, 0.05045, 0.3833, 0.08029, 0.4197, 0.08029, 0.4197, 0.05045, 0.3833, 0.9496, 0.1167, 0.9717, 0.1582, 0.9717, 0.1582, 0.9496, 0.1167, 0.2968, 0.4854, 0.3418, 0.4717, 0.3418, 0.4717, 0.2968, 0.4854, 0.5803, 0.08029, 0.6167, 0.05045, 0.6167, 0.05045, 0.5803, 0.08029, 0.4717, 0.1582, 0.4496, 0.1167, 0.4496, 0.1167, 0.4717, 0.1582, 0.6167, 0.4496, 0.5803, 0.4197, 0.5803, 0.4197, 0.6167, 0.4496, 0.1167, 0.05045, 0.08029, 0.08029, 0.08029, 0.08029, 0.1167, 0.05045, 0.8833, 0.4496, 0.8418, 0.4717, 0.8418, 0.4717, 0.8833, 0.4496, 0.08029, 0.4197, 0.1167, 0.4496, 0.1167, 0.4496, 0.08029, 0.4197, 0.9197, 0.08029, 0.9496, 0.1167, 0.9496, 0.1167, 0.9197, 0.08029, 0.3418, 0.4717, 0.3833, 0.4496, 0.3833, 0.4496, 0.3418, 0.4717, 0.2968, 0.01461, 0.25, 0.01, 0.25, 0.01, 0.2968, 0.01461, 0.5146, 0.2968, 0.51, 0.25, 0.51, 0.25, 0.5146, 0.2968, 0.4717, 0.3418, 0.4854, 0.2968, 0.4854, 0.2968, 0.4717, 0.3418, 0.75, 0.01, 0.7968, 0.01461, 0.7968, 0.01461, 0.75, 0.01, 0.9854, 0.2968, 0.9717, 0.3418, 0.9717, 0.3418, 0.9854, 0.2968, 0.01461, 0.2032, 0.01, 0.25, 0.01, 0.25, 0.01461, 0.2032, 0.3418, 0.02827, 0.2968, 0.01461, 0.2968, 0.01461, 0.3418, 0.02827, 0.51, 0.25, 0.5146, 0.2032, 0.5146, 0.2032, 0.51, 0.25, 0.4496, 0.3833, 0.4717, 0.3418, 0.4717, 0.3418, 0.4496, 0.3833, 0.7968, 0.01461, 0.8418, 0.02827, 0.8418, 0.02827, 0.7968, 0.01461, 0.2032, 0.4854, 0.25, 0.49, 0.25, 0.49, 0.2032, 0.4854, 0.9717, 0.3418, 0.9496, 0.3833, 0.9496, 0.3833, 0.9717, 0.3418, 0.02827, 0.1582, 0.01461, 0.2032, 0.01461, 0.2032, 0.02827, 0.1582, 0.75, 0.49, 0.7032, 0.4854, 0.7032, 0.4854, 0.75, 0.49, 0.3833, 0.05045, 0.3418, 0.02827, 0.3418, 0.02827, 0.3833, 0.05045, 0.5146, 0.2032, 0.5283, 0.1582, 0.5283, 0.1582, 0.5146, 0.2032, 0.4197, 0.4197, 0.4496, 0.3833, 0.4496, 0.3833, 0.4197, 0.4197, 0.8418, 0.02827, 0.8833, 0.05045, 0.8833, 0.05045, 0.8418, 0.02827, 0.1582, 0.4717, 0.2032, 0.4854, 0.2032, 0.4854, 0.1582, 0.4717, 0.9496, 0.3833, 0.9197, 0.4197, 0.9197, 0.4197, 0.9496, 0.3833, 0.05045, 0.1167, 0.02827, 0.1582, 0.02827, 0.1582, 0.05045, 0.1167, 0.7032, 0.4854, 0.6582, 0.4717, 0.6582, 0.4717, 0.7032, 0.4854, 0.4197, 0.08029, 0.3833, 0.05045, 0.3833, 0.05045, 0.4197, 0.08029, 0.5283, 0.1582, 0.5504, 0.1167, 0.5504, 0.1167, 0.5283, 0.1582, 0.3833, 0.4496, 0.4197, 0.4197, 0.4197, 0.4197, 0.3833, 0.4496, 0.8833, 0.05045, 0.9197, 0.08029, 0.9197, 0.08029, 0.8833, 0.05045, 0.1167, 0.4496, 0.1582, 0.4717, 0.1582, 0.4717, 0.1167, 0.4496, 0.9197, 0.4197, 0.8833, 0.4496, 0.8833, 0.4496, 0.9197, 0.4197, 0.08029, 0.08029, 0.05045, 0.1167, 0.05045, 0.1167, 0.08029, 0.08029, 0.6582, 0.4717, 0.6167, 0.4496, 0.6167, 0.4496, 0.6582, 0.4717, 0.2968, 0.4854, 0.25, 0.49, 0.2032, 0.4854, 0.1582, 0.4717, 0.1167, 0.4496, 0.08029, 0.4197, 0.05045, 0.3833, 0.02827, 0.3418, 0.01461, 0.2968, 0.01, 0.25, 0.01461, 0.2032, 0.02827, 0.1582, 0.05045, 0.1167, 0.08029, 0.08029, 0.1167, 0.05045, 0.1582, 0.02827, 0.2032, 0.01461, 0.25, 0.01, 0.2968, 0.01461, 0.3418, 0.02827, 0.3833, 0.05045, 0.4197, 0.08029, 0.4496, 0.1167, 0.4717, 0.1582, 0.4854, 0.2032, 0.49, 0.25, 0.4854, 0.2968, 0.4717, 0.3418, 0.4496, 0.3833, 0.4197, 0.4197, 0.3833, 0.4496, 0.3418, 0.4717, 0.4496, 0.1167, 0.4197, 0.08029, 0.4197, 0.08029, 0.4496, 0.1167, 0.5504, 0.1167, 0.5803, 0.08029, 0.5803, 0.08029, 0.5504, 0.1167, 0.75, 0.49, 0.7968, 0.4854, 0.8418, 0.4717, 0.8833, 0.4496, 0.9197, 0.4197, 0.9496, 0.3833, 0.9717, 0.3418, 0.9854, 0.2968, 0.99, 0.25, 0.9854, 0.2032, 0.9717, 0.1582, 0.9496, 0.1167, 0.9197, 0.08029, 0.8833, 0.05045, 0.8418, 0.02827, 0.7968, 0.01461, 0.75, 0.01, 0.7032, 0.01461, 0.6582, 0.02827, 0.6167, 0.05045, 0.5803, 0.08029, 0.5504, 0.1167, 0.5283, 0.1582, 0.5146, 0.2032, 0.51, 0.25, 0.5146, 0.2968, 0.5283, 0.3418, 0.5504, 0.3833, 0.5803, 0.4197, 0.6167, 0.4496, 0.6582, 0.4717, 0.7032, 0.4854, 1.0, 0.5, 1.0, 1.0, 0.9688, 1.0, 0.9688, 0.5, 0.9688, 0.5, 0.9688, 1.0, 0.9375, 1.0, 0.9375, 0.5, 0.9375, 0.5, 0.9375, 1.0, 0.9062, 1.0, 0.9062, 0.5, 0.9062, 0.5, 0.9062, 1.0, 0.875, 1.0, 0.875, 0.5, 0.875, 0.5, 0.875, 1.0, 0.8438, 1.0, 0.8438, 0.5, 0.8438, 0.5, 0.8438, 1.0, 0.8125, 1.0, 0.8125, 0.5, 0.8125, 0.5, 0.8125, 1.0, 0.7812, 1.0, 0.7812, 0.5, 0.7812, 0.5, 0.7812, 1.0, 0.75, 1.0, 0.75, 0.5, 0.75, 0.5, 0.75, 1.0, 0.7188, 1.0, 0.7188, 0.5, 0.7188, 0.5, 0.7188, 1.0, 0.6875, 1.0, 0.6875, 0.5, 0.6875, 0.5, 0.6875, 1.0, 0.6562, 1.0, 0.6562, 0.5, 0.6562, 0.5, 0.6562, 1.0, 0.625, 1.0, 0.625, 0.5, 0.625, 0.5, 0.625, 1.0, 0.5938, 1.0, 0.5938, 0.5, 0.5938, 0.5, 0.5938, 1.0, 0.5625, 1.0, 0.5625, 0.5, 0.5625, 0.5, 0.5625, 1.0, 0.5312, 1.0, 0.5312, 0.5, 0.5312, 0.5, 0.5312, 1.0, 0.5, 1.0, 0.5, 0.5, 0.5, 0.5, 0.5, 1.0, 0.4688, 1.0, 0.4688, 0.5, 0.4688, 0.5, 0.4688, 1.0, 0.4375, 1.0, 0.4375, 0.5, 0.4375, 0.5, 0.4375, 1.0, 0.4062, 1.0, 0.4062, 0.5, 0.4062, 0.5, 0.4062, 1.0, 0.375, 1.0, 0.375, 0.5, 0.375, 0.5, 0.375, 1.0, 0.3438, 1.0, 0.3438, 0.5, 0.3438, 0.5, 0.3438, 1.0, 0.3125, 1.0, 0.3125, 0.5, 0.3125, 0.5, 0.3125, 1.0, 0.2812, 1.0, 0.2812, 0.5, 0.2812, 0.5, 0.2812, 1.0, 0.25, 1.0, 0.25, 0.5, 0.25, 0.5, 0.25, 1.0, 0.2188, 1.0, 0.2188, 0.5, 0.2188, 0.5, 0.2188, 1.0, 0.1875, 1.0, 0.1875, 0.5, 0.1875, 0.5, 0.1875, 1.0, 0.1562, 1.0, 0.1562, 0.5, 0.1562, 0.5, 0.1562, 1.0, 0.125, 1.0, 0.125, 0.5, 0.125, 0.5, 0.125, 1.0, 0.09375, 1.0, 0.09375, 0.5, 0.09375, 0.5, 0.09375, 1.0, 0.0625, 1.0, 0.0625, 0.5, 0.0625, 0.5, 0.0625, 1.0, 0.03125, 1.0, 0.03125, 0.5, 0.03125, 0.5, 0.03125, 1.0, 0.0, 1.0, 0.0, 0.5, 0.01, 0.25, 0.01461, 0.2968, 0.01461, 0.2968, 0.01, 0.25, 0.99, 0.25, 0.9854, 0.2968, 0.9854, 0.2968, 0.99, 0.25, 0.7032, 0.01461, 0.75, 0.01, 0.75, 0.01, 0.7032, 0.01461, 0.4854, 0.2968, 0.49, 0.25, 0.49, 0.25, 0.4854, 0.2968, 0.5283, 0.3418, 0.5146, 0.2968, 0.5146, 0.2968, 0.5283, 0.3418, 0.25, 0.01, 0.2032, 0.01461, 0.2032, 0.01461, 0.25, 0.01, 0.01461, 0.2968, 0.02827, 0.3418, 0.02827, 0.3418, 0.01461, 0.2968, 0.9854, 0.2032, 0.99, 0.25, 0.99, 0.25, 0.9854, 0.2032, 0.6582, 0.02827, 0.7032, 0.01461, 0.7032, 0.01461, 0.6582, 0.02827, 0.49, 0.25, 0.4854, 0.2032, 0.4854, 0.2032, 0.49, 0.25, 0.7968, 0.4854, 0.75, 0.49, 0.75, 0.49, 0.7968, 0.4854, 0.5504, 0.3833, 0.5283, 0.3418, 0.5283, 0.3418, 0.5504, 0.3833, 0.2032, 0.01461, 0.1582, 0.02827, 0.1582, 0.02827, 0.2032, 0.01461, 0.25, 0.49, 0.2968, 0.4854, 0.2968, 0.4854, 0.25, 0.49, 0.02827, 0.3418, 0.05045, 0.3833, 0.05045, 0.3833, 0.02827, 0.3418, 0.9717, 0.1582, 0.9854, 0.2032, 0.9854, 0.2032, 0.9717, 0.1582, 0.6167, 0.05045, 0.6582, 0.02827, 0.6582, 0.02827, 0.6167, 0.05045, 0.4854, 0.2032, 0.4717, 0.1582, 0.4717, 0.1582, 0.4854, 0.2032, 0.5803, 0.4197, 0.5504, 0.3833, 0.5504, 0.3833, 0.5803, 0.4197, 0.1582, 0.02827, 0.1167, 0.05045, 0.1167, 0.05045, 0.1582, 0.02827, 0.8418, 0.4717, 0.7968, 0.4854, 0.7968, 0.4854, 0.8418, 0.4717, 0.05045, 0.3833, 0.08029, 0.4197, 0.08029, 0.4197, 0.05045, 0.3833, 0.9496, 0.1167, 0.9717, 0.1582, 0.9717, 0.1582, 0.9496, 0.1167, 0.2968, 0.4854, 0.3418, 0.4717, 0.3418, 0.4717, 0.2968, 0.4854, 0.5803, 0.08029, 0.6167, 0.05045, 0.6167, 0.05045, 0.5803, 0.08029, 0.4717, 0.1582, 0.4496, 0.1167, 0.4496, 0.1167, 0.4717, 0.1582, 0.6167, 0.4496, 0.5803, 0.4197, 0.5803, 0.4197, 0.6167, 0.4496, 0.1167, 0.05045, 0.08029, 0.08029, 0.08029, 0.08029, 0.1167, 0.05045, 0.8833, 0.4496, 0.8418, 0.4717, 0.8418, 0.4717, 0.8833, 0.4496, 0.08029, 0.4197, 0.1167, 0.4496, 0.1167, 0.4496, 0.08029, 0.4197, 0.9197, 0.08029, 0.9496, 0.1167, 0.9496, 0.1167, 0.9197, 0.08029, 0.3418, 0.4717, 0.3833, 0.4496, 0.3833, 0.4496, 0.3418, 0.4717])
me_cube_001.update()

# ---- objects
ob_cube = bpy.data.objects.new('Cube', me_cube_001)

# ---- transforms, parenting, visibility, modifiers, constraints
ob_cube.location = (0.0, 0.0, 0.0)

# ---- collection membership
col_chair.objects.link(ob_cube)

# ---- scene / render settings (as saved in the file)
scene.frame_start = 1; scene.frame_end = 250; scene.frame_set(1)
scene.render.engine = 'BLENDER_EEVEE_NEXT'
bpy.context.view_layer.update()

# ---- added for rendering (the .blend has no active camera and no usable light): camera, sun
cam_auto = bpy.data.cameras.new('AutoCamera')
cam_auto.lens = 50.0
cam_auto.sensor_width = 36.0
cam_auto.clip_end = 1000.0
ob_auto_camera = bpy.data.objects.new('AutoCamera', cam_auto)
scene.collection.objects.link(ob_auto_camera)
ob_auto_camera.location = (6.1353, -7.86381, 7.44343)
ob_auto_camera.rotation_euler = (1.09748, -7.21219e-08, 0.694738)
scene.camera = ob_auto_camera
light_auto_sun = bpy.data.lights.new('AutoSun', 'SUN')
light_auto_sun.energy = 3.0
light_auto_sun.angle = 0.0523599
ob_auto_sun = bpy.data.objects.new('AutoSun', light_auto_sun)
scene.collection.objects.link(ob_auto_sun)
ob_auto_sun.rotation_euler = (0.872665, 0.174533, 0.523599)
bpy.context.view_layer.update()
